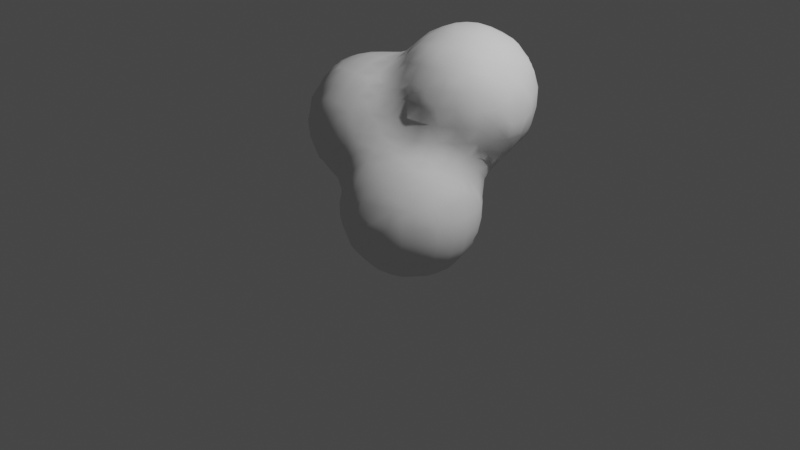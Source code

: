 # Source: Smoke1.blend  (saved by Blender 3.3.6; exported with 4.5.12 LTS)
import bpy
from mathutils import Matrix  # noqa: F401  (used for matrix-valued properties, if any)

bpy.ops.wm.read_factory_settings(use_empty=True)
scene = bpy.context.scene
scene.name = 'Scene'

# ---- collections
col_collection = bpy.data.collections.new('Collection'); scene.collection.children.link(col_collection)

# ---- world
world_world = bpy.data.worlds.new('World'); scene.world = world_world
world_world.use_nodes = True; world_world.node_tree.nodes.clear()
_N = world_world.node_tree.nodes; _L = world_world.node_tree.links
n0 = _N.new('ShaderNodeOutputWorld'); n0.name = 'World Output'; n0.location = (300, 300)
n1 = _N.new('ShaderNodeBackground'); n1.name = 'Background'; n1.location = (10, 300)
n1.inputs[0].default_value = (0.05088, 0.05088, 0.05088, 1.0)
_L.new(n1.outputs[0], n0.inputs[0])
n0.is_active_output = True
world_world.color = (0.05088, 0.05088, 0.05088)
world_world.use_sun_shadow = False
world_world.sun_shadow_jitter_overblur = 0.0

# ---- cameras
cam_camera = bpy.data.cameras.new('Camera')
cam_camera.clip_end = 100.0
cam_camera.ortho_scale = 7.314

# ---- lights
light_light = bpy.data.lights.new('Light', 'POINT')
light_light.transmission_factor = 0.0
light_light.energy = 1000.0
light_light.shadow_soft_size = 0.1
light_light.shadow_maximum_resolution = 0.006
light_light.use_absolute_resolution = True

# ---- meshes
me_icosphere_001 = bpy.data.meshes.new('Icosphere.001')
me_icosphere_001.from_pydata([(-1.534, -0.53, -0.5271), (-1.543, -0.5548, -0.425), (-1.543, -0.5498, -0.3), (-1.537, -0.425, -0.5428), (-1.557, -0.425, -0.425), (-1.55, -0.425, -0.2703), (-1.535, -0.3064, -0.5367), (-1.542, -0.2519, -0.4141), (-1.541, -0.255, -0.2985), (-1.531, -0.1686, -0.3502), (-1.531, -0.1686, -0.3377), (-1.38, -0.8693, -0.5529), (-1.382, -0.8744, -0.425), (-1.37, -0.8632, -0.2881), (-1.387, -0.727, -0.727), (-1.417, -0.7762, -0.6037), (-1.456, -0.765, -0.425), (-1.415, -0.7811, -0.2409), (-1.385, -0.7225, -0.085), (-1.369, -0.5423, -0.8598), (-1.409, -0.5974, -0.7762), (-1.5, -0.59, -0.5882), (-1.518, -0.6398, -0.425), (-1.507, -0.6019, -0.248), (-1.439, -0.595, -0.085), (-1.376, -0.425, -0.8675), (-1.448, -0.425, -0.765), (-1.517, -0.425, -0.6278), (-1.525, -0.425, -0.1853), (-1.477, -0.425, -0.085), (-1.372, -0.2916, -0.8635), (-1.417, -0.243, -0.7803), (-1.51, -0.2519, -0.594), (-1.526, -0.1931, -0.4635), (-1.515, -0.255, -0.2135), (-1.456, -0.255, -0.085), (-1.391, -0.085, -0.733), (-1.455, -0.085, -0.595), (-1.493, -0.1011, -0.4141), (-1.471, -0.1011, -0.2706), (-1.393, -0.09294, -0.08862), (-0.1909, -1.366, -1.057), (-0.1909, -1.366, -0.9885), (-0.085, -1.37, -1.079), (-0.085, -1.37, -0.9741), (-0.6963, -0.7341, -1.382), (-0.6952, -0.595, -1.381), (-0.6839, -0.4985, -1.366), (-0.5435, -1.054, -1.403), (-0.5233, -0.8807, -1.545), (-0.5716, -0.9364, -1.454), (-0.5391, -0.765, -1.563), (-0.6348, -0.7804, -1.441), (-0.5416, -0.595, -1.565), (-0.6266, -0.595, -1.466), (-0.523, -0.425, -1.545), (-0.6131, -0.4351, -1.432), (-0.5108, -0.3391, -1.531), (-0.5415, -0.3033, -1.445), (-0.3662, -1.209, -1.383), (-0.3762, -1.043, -1.552), (-0.4279, -1.105, -1.449), (-0.4297, -0.9364, -1.581), (-0.4896, -0.9941, -1.516), (-0.425, -0.765, -1.64), (-0.425, -0.595, -1.644), (-0.425, -0.425, -1.606), (-0.425, -0.3118, -1.555), (-0.4347, -0.2206, -1.45), (-0.3844, -0.1374, -1.397), (-0.255, -1.229, -1.41), (-0.255, -1.071, -1.579), (-0.255, -1.156, -1.495), (-0.1863, -0.8652, -1.704), (-0.2478, -0.9271, -1.666), (-0.2233, -0.765, -1.714), (-0.3083, -0.765, -1.692), (-0.2315, -0.595, -1.717), (-0.3165, -0.595, -1.694), (-0.1972, -0.4805, -1.707), (-0.2543, -0.4243, -1.677), (-0.2421, -0.2499, -1.581), (-0.2902, -0.1899, -1.51), (-0.1768, -0.1676, -1.533), (-0.2421, -0.1211, -1.45), (-0.085, -1.239, -1.429), (-0.085, -1.091, -1.594), (-0.085, -1.176, -1.514), (-0.085, -0.8686, -1.705), (-0.085, -0.9536, -1.679), (-0.085, -0.765, -1.729), (-0.085, -0.595, -1.734), (-0.085, -0.4705, -1.71), (-0.085, -0.3855, -1.687), (-0.085, -0.255, -1.611), (-0.085, -0.1628, -1.539), (-0.085, -0.09316, -1.445), (-1.202, -1.028, -0.3963), (-1.202, -1.028, -0.3187), (-1.238, -0.8854, -0.7297), (-1.287, -0.9168, -0.6037), (-1.265, -0.9715, -0.4418), (-1.28, -0.9341, -0.2467), (-1.238, -0.886, -0.085), (-1.239, -0.7309, -0.9), (-1.295, -0.7856, -0.785), (-1.351, -0.8404, -0.6662), (-1.359, -0.8486, -0.1748), (-1.323, -0.8075, -0.085), (-1.198, -0.5393, -1.025), (-1.275, -0.5975, -0.9365), (-1.353, -0.6557, -0.8403), (-1.204, -0.425, -1.029), (-1.289, -0.425, -0.9525), (-1.201, -0.2927, -1.028), (-1.28, -0.2355, -0.9408), (-1.358, -0.1783, -0.8471), (-1.243, -0.085, -0.8991), (-1.328, -0.085, -0.818), (-1.332, -0.04157, -0.03437), (-1.041, -1.03, -0.6978), (-1.078, -1.042, -0.595), (-1.122, -1.053, -0.4418), (-1.107, -1.051, -0.2592), (-1.051, -1.035, -0.1332), (-1.067, -0.8765, -0.878), (-1.111, -0.9376, -0.7704), (-1.163, -1.004, -0.595), (-1.19, -1.02, -0.5097), (-1.165, -1.005, -0.2054), (-1.107, -0.9743, -0.07995), (-1.057, -0.6974, -1.029), (-1.119, -0.7708, -0.9457), (-1.18, -0.8442, -0.843), (-1.11, -0.5956, -1.041), (-1.17, -0.6526, -1.013), (-1.105, -0.425, -1.062), (-1.118, -0.2436, -1.046), (-1.184, -0.1793, -1.018), (-1.071, -0.1369, -1.032), (-1.118, -0.08212, -0.9837), (-0.935, -1.035, -0.7096), (-0.935, -1.073, -0.595), (-0.935, -1.104, -0.425), (-0.935, -1.09, -0.255), (-0.935, -1.043, -0.1169), (-0.8521, -0.851, -1.022), (-0.9193, -0.8875, -0.9348), (-0.935, -0.9812, -0.7946), (-0.935, -1.002, -0.0319), (-0.9193, -0.7585, -1.055), (-0.9655, -0.8108, -0.9914), (-0.935, -0.595, -1.116), (-0.935, -0.425, -1.12), (-0.935, -0.255, -1.09), (-0.9196, -0.08212, -1.039), (-0.966, -0.02353, -1.007), (-0.6834, -1.026, -1.198), (-0.6855, -1.028, -1.105), (-0.7003, -1.034, -0.935), (-0.7618, -1.041, -0.761), (-0.765, -1.082, -0.595), (-0.765, -1.108, -0.425), (-0.765, -1.084, -0.255), (-0.765, -1.041, -0.1234), (-0.7006, -0.935, -1.237), (-0.7669, -0.9186, -1.089), (-0.7853, -0.962, -0.935), (-0.8164, -0.9984, -0.8151), (-0.765, -0.9976, -0.03835), (-0.7341, -0.7804, -1.291), (-0.8204, -0.765, -1.142), (-0.7699, -0.595, -1.275), (-0.8398, -0.595, -1.179), (-0.7309, -0.4351, -1.278), (-0.8257, -0.425, -1.172), (-0.7111, -0.3069, -1.223), (-0.7666, -0.2521, -1.146), (-0.7786, -0.07165, -1.055), (-0.7309, -0.006084, -1.015), (-0.5152, -1.194, -1.198), (-0.5283, -1.207, -1.105), (-0.5292, -1.209, -0.9641), (-0.586, -1.097, -1.255), (-0.6133, -1.113, -1.105), (-0.5895, -1.133, -0.9185), (-0.595, -1.107, -0.765), (-0.595, -1.085, -0.595), (-0.5781, -1.058, -0.4083), (-0.6152, -1.046, -0.255), (-0.6501, -1.033, -0.1418), (-0.662, -0.935, -1.322), (-0.5102, -1.02, -0.3405), (-0.5302, -1.009, -0.255), (-0.594, -0.9719, -0.08511), (-0.6791, -0.8474, -1.358), (-0.6645, -0.3852, -1.337), (-0.6045, -0.2428, -1.285), (-0.6578, -0.1936, -1.172), (-0.5445, -0.1468, -1.233), (-0.5987, -0.1014, -1.111), (-0.595, -0.0166, -1.001), (-0.4237, -1.225, -1.263), (-0.425, -1.268, -1.105), (-0.4418, -1.254, -0.9185), (-0.3979, -1.232, -0.765), (-0.3609, -1.204, -0.6616), (-0.4796, -1.167, -1.312), (-0.5096, -1.19, -0.8508), (-0.4829, -1.173, -0.765), (-0.4206, -1.132, -0.601), (-0.425, -1.049, -0.4434), (-0.425, -1.003, -0.3584), (-0.425, -0.9507, -0.255), (-0.4349, -0.8811, -0.1003), (-0.3848, -0.8231, -0.05388), (-0.4978, -0.1787, -1.347), (-0.4347, -0.1067, -1.284), (-0.4125, -0.03389, -1.096), (-0.4608, -0.01605, -0.9995), (-0.255, -1.296, -1.275), (-0.2505, -1.339, -1.11), (-0.2505, -1.341, -0.9331), (-0.255, -1.292, -0.765), (-0.255, -1.222, -0.6359), (-0.255, -1.158, -0.5509), (-0.255, -1.073, -0.4603), (-0.255, -0.974, -0.3753), (-0.271, -0.882, -0.264), (-0.3383, -0.8514, -0.1672), (-0.225, -0.8112, -0.2133), (-0.271, -0.779, -0.1003), (-0.259, -0.02474, -1.276), (-0.3183, -0.006939, -1.147), (-0.085, -1.32, -1.275), (-0.085, -1.356, -1.164), (-0.085, -1.352, -0.8891), (-0.085, -1.309, -0.765), (-0.085, -1.232, -0.6229), (-0.085, -1.166, -0.5379), (-0.085, -1.081, -0.4591), (-0.06869, -0.9289, -0.3674), (-0.1145, -0.8682, -0.3266), (-0.001156, -0.8498, -0.3402), (-0.06869, -0.795, -0.264), (-0.085, -0.7151, -0.085), (-0.085, -0.0154, -1.321), (-1.361, -0.6814, 0.0009235), (-1.377, -0.595, 0.02004), (-1.397, -0.425, 0.04412), (-1.386, -0.255, 0.03066), (-1.367, -0.1549, 0.007846), (-1.198, -0.8564, 0.006437), (-1.263, -0.7489, 0.0378), (-1.274, -0.6107, 0.1174), (-1.216, -0.5645, 0.1879), (-1.318, -0.425, 0.1291), (-1.233, -0.425, 0.1973), (-1.306, -0.255, 0.1157), (-1.221, -0.255, 0.1903), (-1.266, -0.09929, 0.0713), (-1.2, -0.157, 0.1786), (-1.105, -0.8891, 0.04267), (-1.121, -0.7764, 0.1355), (-1.075, -0.7273, 0.1908), (-1.188, -0.6778, 0.169), (-1.121, -0.6107, 0.2148), (-1.105, -0.425, 0.2517), (-1.105, -0.255, 0.2369), (-1.144, -0.04368, 0.1348), (-1.095, -0.09421, 0.1942), (-0.935, -0.9174, 0.07695), (-0.935, -0.8385, 0.162), (-0.935, -0.7535, 0.2053), (-0.935, -0.595, 0.2653), (-0.935, -0.425, 0.2943), (-0.935, -0.255, 0.277), (-0.935, -0.085, 0.2252), (-0.765, -0.9126, 0.07068), (-0.765, -0.8322, 0.1557), (-0.765, -0.7472, 0.2065), (-0.765, -0.595, 0.2654), (-0.765, -0.425, 0.2947), (-0.765, -0.255, 0.2947), (-0.765, -0.085, 0.2778), (-0.595, -0.8855, 0.03777), (-0.5792, -0.7714, 0.1315), (-0.6253, -0.719, 0.1923), (-0.512, -0.6782, 0.1688), (-0.5792, -0.6109, 0.2239), (-0.5946, -0.4235, 0.3016), (-0.5376, -0.3659, 0.3592), (-0.6501, -0.255, 0.3193), (-0.5651, -0.255, 0.3843), (-0.6701, -0.085, 0.3314), (-0.5741, -0.07905, 0.4319), (-0.5168, -0.01841, 0.5176), (-0.4982, -0.858, 0.008254), (-0.4349, -0.7659, 0.06135), (-0.425, -0.6679, 0.1555), (-0.4144, -0.5715, 0.2578), (-0.3506, -0.5153, 0.3466), (-0.464, -0.4792, 0.3164), (-0.4047, -0.4123, 0.4096), (-0.3455, -0.3453, 0.5146), (-0.46, -0.255, 0.4693), (-0.375, -0.255, 0.5402), (-0.4945, -0.1317, 0.4932), (-0.4327, -0.07905, 0.5607), (-0.255, -0.7053, 0.07087), (-0.255, -0.6692, 0.1559), (-0.255, -0.6161, 0.255), (-0.255, -0.5419, 0.3851), (-0.255, -0.469, 0.4701), (-0.255, -0.384, 0.54), (-0.255, -0.255, 0.6069), (-0.243, -0.08317, 0.6562), (-0.1783, -0.02528, 0.6826), (-0.1014, -0.6966, 0.1016), (-0.05563, -0.6828, 0.1776), (-0.169, -0.68, 0.1693), (-0.1014, -0.6566, 0.2426), (-0.085, -0.5658, 0.4184), (-0.085, -0.5039, 0.5034), (-0.085, -0.4189, 0.5677), (-0.08409, -0.2436, 0.6562), (-0.02682, -0.1794, 0.6829), (-0.1401, -0.1386, 0.6767), (-0.08409, -0.08317, 0.6954), (-1.369, 0.009869, -0.6969), (-1.391, 0.03376, -0.595), (-1.401, 0.04853, -0.425), (-1.385, 0.03188, -0.255), (-1.371, 0.01295, -0.1477), (-1.206, 0.01056, -0.8607), (-1.268, 0.04354, -0.7582), (-1.274, 0.1263, -0.6056), (-1.318, 0.1335, -0.425), (-1.299, 0.1169, -0.255), (-1.262, 0.07468, -0.1009), (-1.217, 0.1858, -0.556), (-1.233, 0.1989, -0.425), (-1.214, 0.188, -0.255), (-1.192, 0.1713, -0.1674), (-1.105, 0.04047, -0.8911), (-1.118, 0.1317, -0.7731), (-1.183, 0.1655, -0.6693), (-1.105, 0.1443, -0.04129), (-1.07, 0.1964, -0.7218), (-1.118, 0.2167, -0.6056), (-1.105, 0.2594, -0.425), (-1.105, 0.2453, -0.255), (-1.105, 0.1945, -0.1263), (-0.8527, 0.0005505, -1.02), (-0.9196, 0.05617, -0.9444), (-0.935, 0.1548, -0.8314), (-0.9989, 0.1693, -0.0009919), (-0.935, 0.21, -0.7464), (-0.935, 0.2716, -0.595), (-0.935, 0.3035, -0.425), (-0.935, 0.2892, -0.255), (-0.9393, 0.2086, -0.0686), (-0.8443, 0.0005505, -1.02), (-0.7786, 0.06124, -0.9487), (-0.765, 0.1611, -0.8376), (-0.765, 0.2099, -0.7526), (-0.765, 0.2802, -0.595), (-0.765, 0.3111, -0.425), (-0.7581, 0.3137, -0.255), (-0.7581, 0.2875, -0.08082), (-0.6968, 0.3514, -0.1983), (-0.6968, 0.3514, -0.1347), (-0.595, 0.05784, -0.9156), (-0.595, 0.1428, -0.8026), (-0.595, 0.1897, -0.7176), (-0.595, 0.2539, -0.595), (-0.6005, 0.3155, -0.4279), (-0.6608, 0.3269, -0.3117), (-0.6715, 0.3329, -0.02136), (-0.5475, 0.3634, -0.3731), (-0.6005, 0.3886, -0.255), (-0.6069, 0.4085, -0.08082), (-0.3475, 0.002073, -1.033), (-0.4125, 0.0207, -0.9397), (-0.4416, 0.1202, -0.748), (-0.3959, 0.1679, -0.6776), (-0.5093, 0.17, -0.68), (-0.4346, 0.2459, -0.5992), (-0.4732, 0.3217, -0.4864), (-0.3598, 0.3511, -0.5209), (-0.4103, 0.4139, -0.4166), (-0.4634, 0.4772, -0.255), (-0.5002, 0.502, -0.085), (-0.3474, 0.5155, -0.3468), (-0.3784, 0.5363, -0.255), (-0.4152, 0.5641, -0.085), (-0.205, 0.0105, -1.221), (-0.259, 0.01964, -1.096), (-0.255, 0.02885, -0.935), (-0.2628, 0.1105, -0.7504), (-0.3247, 0.1679, -0.6776), (-0.2114, 0.1797, -0.6839), (-0.2628, 0.2438, -0.6386), (-0.255, 0.3809, -0.5451), (-0.255, 0.4659, -0.4628), (-0.255, 0.5413, -0.3778), (-0.255, 0.6029, -0.255), (-0.2472, 0.6528, -0.08697), (-0.1854, 0.6852, -0.03161), (-0.085, 0.01649, -1.236), (-0.085, 0.04547, -1.105), (-0.085, 0.03876, -0.935), (-0.085, 0.09478, -0.7725), (-0.085, 0.1894, -0.6875), (-0.085, 0.2744, -0.6531), (-0.085, 0.4113, -0.5681), (-0.085, 0.4963, -0.4959), (-0.085, 0.5651, -0.4109), (-0.08171, 0.6536, -0.2426), (-0.1362, 0.6759, -0.1449), (-0.02284, 0.6828, -0.1776), (-0.08171, 0.6973, -0.08697), (-1.218, 0.02307, 0.02142), (-1.095, 0.05255, 0.08085), (-1.031, 0.00855, 0.1761), (-0.9393, 0.1142, 0.0689), (-0.935, 0.01581, 0.1825), (-0.8856, 0.1711, 0.001494), (-0.8054, 0.1259, 0.1148), (-0.7552, 0.07552, 0.2184), (-0.7552, 0.2103, 0.0689), (-0.692, 0.1864, 0.1856), (-0.6578, 0.085, 0.3076), (-0.5643, 0.07905, 0.4319), (-0.5168, 0.01841, 0.5176), (-0.654, 0.3045, 0.085), (-0.6207, 0.2479, 0.2473), (-0.5405, 0.255, 0.3806), (-0.569, 0.4137, 0.085), (-0.5412, 0.3825, 0.255), (-0.5211, 0.3549, 0.3543), (-0.4945, 0.1317, 0.4932), (-0.4327, 0.07905, 0.5607), (-0.46, 0.255, 0.4656), (-0.375, 0.255, 0.5402), (-0.4985, 0.4987, 0.085), (-0.4616, 0.4675, 0.255), (-0.4031, 0.4067, 0.4071), (-0.3455, 0.3453, 0.5146), (-0.4135, 0.5658, 0.085), (-0.3766, 0.5377, 0.255), (-0.3473, 0.5152, 0.3466), (-0.243, 0.08317, 0.6562), (-0.1783, 0.02528, 0.6826), (-0.255, 0.255, 0.6069), (-0.255, 0.469, 0.4701), (-0.255, 0.384, 0.54), (-0.2729, 0.6508, 0.085), (-0.2431, 0.6225, 0.2434), (-0.255, 0.5418, 0.3851), (-0.1879, 0.6865, 0.085), (-0.1785, 0.6835, 0.179), (-0.1401, 0.1386, 0.6767), (-0.08409, 0.08317, 0.6954), (-0.08409, 0.2436, 0.6562), (-0.02682, 0.1794, 0.6829), (-0.085, 0.5039, 0.5034), (-0.085, 0.4189, 0.5677), (-0.085, 0.6508, 0.2675), (-0.085, 0.5658, 0.4184), (-0.085, 0.7042, 0.085), (-0.085, 0.6847, 0.1825), (0.02214, -1.367, -1.062), (0.02214, -1.367, -0.9903), (0.085, -1.231, -1.418), (0.085, -1.08, -1.581), (0.085, -1.165, -1.503), (0.02298, -0.8597, -1.703), (0.08179, -0.9238, -1.67), (0.0562, -0.765, -1.715), (0.1412, -0.765, -1.696), (0.069, -0.595, -1.718), (0.154, -0.595, -1.697), (0.04005, -0.4868, -1.707), (0.09203, -0.4281, -1.679), (0.08254, -0.2458, -1.584), (0.1376, -0.183, -1.518), (0.02423, -0.1627, -1.539), (0.08254, -0.1162, -1.455), (0.2016, -1.212, -1.389), (0.2051, -1.05, -1.556), (0.26, -1.11, -1.451), (0.2591, -0.9354, -1.587), (0.3184, -0.9923, -1.513), (0.255, -0.765, -1.649), (0.255, -0.595, -1.655), (0.2682, -0.4138, -1.597), (0.3337, -0.3496, -1.525), (0.2203, -0.2963, -1.565), (0.2774, -0.2354, -1.465), (0.2211, -0.1338, -1.404), (0.3796, -1.058, -1.4), (0.3562, -0.879, -1.547), (0.4245, -0.9288, -1.44), (0.3815, -0.765, -1.569), (0.4665, -0.765, -1.476), (0.3859, -0.595, -1.573), (0.4709, -0.595, -1.481), (0.362, -0.463, -1.553), (0.4309, -0.4153, -1.45), (0.3864, -0.2879, -1.412), (0.5148, -0.8653, -1.367), (0.5303, -0.765, -1.391), (0.5336, -0.595, -1.396), (0.5191, -0.4809, -1.374), (0.085, -1.31, -1.275), (0.08128, -1.348, -1.113), (0.08128, -1.338, -0.9342), (0.085, -1.289, -0.765), (0.085, -1.223, -0.64), (0.085, -1.147, -0.555), (0.085, -1.062, -0.4719), (0.085, -0.935, -0.3926), (0.085, -0.8428, -0.3457), (0.085, -0.7635, -0.255), (0.085, -0.7053, -0.085), (0.085, -0.02313, -1.309), (0.1349, -0.006332, -0.8954), (0.1349, -0.006332, -0.8424), (0.2569, -1.238, -1.268), (0.255, -1.285, -1.105), (0.255, -1.273, -0.935), (0.2518, -1.224, -0.7765), (0.1931, -1.207, -0.6623), (0.3149, -1.171, -1.32), (0.3064, -1.167, -0.7275), (0.2524, -1.102, -0.5952), (0.1984, -1.038, -0.4936), (0.3117, -0.9878, -0.5281), (0.255, -0.9327, -0.463), (0.2606, -0.7764, -0.3863), (0.205, -0.7181, -0.255), (0.1882, -0.6865, -0.085), (0.321, -0.6495, -0.3657), (0.29, -0.642, -0.255), (0.2732, -0.6544, -0.085), (0.3344, -0.1745, -1.351), (0.2569, -0.08462, -1.278), (0.2655, -0.04158, -1.105), (0.2408, -0.0386, -0.9452), (0.255, -0.03323, -0.8137), (0.3484, -1.197, -1.207), (0.3662, -1.213, -1.105), (0.3643, -1.211, -0.935), (0.3459, -1.194, -0.8409), (0.4207, -1.096, -1.257), (0.4512, -1.118, -1.105), (0.4493, -1.124, -0.935), (0.4168, -1.098, -0.7819), (0.3743, -1.054, -0.6414), (0.4929, -0.9786, -1.307), (0.4877, -0.967, -0.7228), (0.4196, -0.9207, -0.6031), (0.3515, -0.8744, -0.4974), (0.4513, -0.765, -0.5787), (0.3663, -0.765, -0.4773), (0.461, -0.595, -0.579), (0.3802, -0.5937, -0.4234), (0.3877, -0.557, -0.255), (0.4158, -0.5694, -0.085), (0.4997, -0.3676, -1.333), (0.4953, -0.3935, -0.7117), (0.4661, -0.4401, -0.6111), (0.4523, -0.4115, -0.412), (0.4727, -0.4608, -0.255), (0.5008, -0.4987, -0.085), (0.4313, -0.2498, -1.286), (0.47, -0.2212, -1.105), (0.472, -0.2174, -0.935), (0.4571, -0.2601, -0.767), (0.438, -0.255, -0.595), (0.4807, -0.255, -0.462), (0.3628, -0.1487, -1.238), (0.385, -0.1266, -1.105), (0.387, -0.1285, -0.935), (0.3727, -0.09079, -0.7575), (0.4517, -0.07927, -0.5818), (0.4972, -0.1321, -0.496), (0.5111, -1.022, -1.194), (0.5197, -1.033, -1.105), (0.5231, -1.039, -0.935), (0.5157, -1.029, -0.8362), (0.5295, -0.9272, -1.26), (0.5697, -0.935, -1.105), (0.5708, -0.935, -0.935), (0.5282, -0.9202, -0.7737), (0.5112, -0.8537, -0.6782), (0.5848, -0.765, -1.275), (0.6261, -0.765, -1.105), (0.6142, -0.765, -0.935), (0.5657, -0.765, -0.765), (0.5232, -0.765, -0.6637), (0.5916, -0.595, -1.275), (0.6302, -0.595, -1.105), (0.6179, -0.595, -0.935), (0.5686, -0.595, -0.765), (0.5229, -0.595, -0.664), (0.5402, -0.4245, -1.276), (0.5875, -0.425, -1.105), (0.5849, -0.425, -0.935), (0.5332, -0.4401, -0.767), (0.5109, -0.5068, -0.6785), (0.5138, -0.3459, -0.3467), (0.5358, -0.3758, -0.255), (0.5638, -0.4137, -0.085), (0.52, -0.3251, -1.22), (0.5334, -0.3062, -1.105), (0.5335, -0.3024, -0.935), (0.5202, -0.3201, -0.825), (0.535, -0.255, -0.377), (0.5977, -0.255, -0.255), (0.6529, -0.253, -0.09368), (0.5156, -0.01879, -0.5164), (0.5596, -0.07927, -0.4336), (0.6561, -0.09544, -0.2596), (0.6764, -0.1591, -0.1561), (0.6901, -0.195, -0.0428), (0.6947, -0.04574, -0.2061), (0.702, -0.09544, -0.09368), (0.08171, -0.6973, 0.08697), (0.02284, -0.6828, 0.1776), (0.1362, -0.6759, 0.1449), (0.08171, -0.6536, 0.2426), (0.085, -0.5651, 0.4109), (0.085, -0.4963, 0.4959), (0.085, -0.4113, 0.5681), (0.08066, -0.2436, 0.6555), (0.02111, -0.1794, 0.6829), (0.1344, -0.1418, 0.6751), (0.08066, -0.08505, 0.6967), (0.1854, -0.6852, 0.03161), (0.2472, -0.6528, 0.08697), (0.255, -0.6029, 0.255), (0.255, -0.5413, 0.3778), (0.255, -0.4652, 0.4628), (0.255, -0.3802, 0.5445), (0.255, -0.255, 0.6098), (0.2487, -0.08505, 0.6572), (0.1878, -0.02842, 0.6849), (0.4152, -0.5641, 0.085), (0.3784, -0.5363, 0.255), (0.3474, -0.5155, 0.3468), (0.5002, -0.502, 0.085), (0.4634, -0.4713, 0.255), (0.407, -0.4095, 0.4091), (0.3532, -0.3503, 0.52), (0.4667, -0.255, 0.4686), (0.3817, -0.255, 0.544), (0.4976, -0.085, 0.4956), (0.4126, -0.085, 0.5702), (0.5671, -0.417, 0.085), (0.5449, -0.3863, 0.255), (0.5217, -0.3555, 0.3581), (0.6552, -0.253, 0.09275), (0.6067, -0.255, 0.255), (0.5411, -0.255, 0.3836), (0.6759, -0.1385, 0.1546), (0.6565, -0.08311, 0.2492), (0.5687, -0.085, 0.4106), (0.6901, -0.195, 0.04125), (0.695, -0.08311, 0.09275), (0.683, -0.02518, 0.1886), (0.085, 0.01329, -1.224), (0.085, 0.0283, -1.105), (0.08094, 0.01439, -0.9452), (0.08569, 0.08475, -0.7643), (0.1498, 0.1656, -0.6767), (0.03649, 0.1862, -0.6861), (0.08989, 0.2477, -0.6562), (0.085, 0.4189, -0.5677), (0.085, 0.5039, -0.5034), (0.085, 0.5658, -0.4184), (0.085, 0.6508, -0.2675), (0.085, 0.6847, -0.1825), (0.085, 0.7042, -0.085), (0.1794, 0.006228, -1.205), (0.1805, 0.005832, -1.105), (0.1746, 0.001547, -1.009), (0.255, 0.05619, -0.7287), (0.255, 0.1412, -0.6619), (0.255, 0.255, -0.6069), (0.255, 0.384, -0.54), (0.255, 0.469, -0.4701), (0.255, 0.5418, -0.3851), (0.2431, 0.6225, -0.2434), (0.2729, 0.6508, -0.085), (0.1785, 0.6835, -0.179), (0.1879, 0.6865, -0.085), (0.3545, 0.02271, -0.6958), (0.4245, 0.07591, -0.5877), (0.4945, 0.1291, -0.4932), (0.375, 0.255, -0.5402), (0.46, 0.255, -0.4656), (0.3455, 0.3453, -0.5146), (0.4031, 0.4067, -0.4071), (0.4616, 0.4675, -0.255), (0.4985, 0.4987, -0.085), (0.3473, 0.5152, -0.3466), (0.3766, 0.5377, -0.255), (0.4135, 0.5658, -0.085), (0.5156, 0.01578, -0.5164), (0.5596, 0.07747, -0.4319), (0.6561, 0.09544, -0.2596), (0.6764, 0.1591, -0.1561), (0.5405, 0.255, -0.3806), (0.6032, 0.255, -0.255), (0.6529, 0.253, -0.09368), (0.5211, 0.3549, -0.3543), (0.5412, 0.3825, -0.255), (0.5638, 0.4137, -0.085), (0.6947, 0.04574, -0.2061), (0.702, 0.09544, -0.09368), (0.6901, 0.195, -0.0428), (0.1344, 0.1418, 0.6751), (0.08066, 0.08505, 0.6967), (0.08066, 0.2436, 0.6555), (0.02111, 0.1794, 0.6829), (0.085, 0.4963, 0.4959), (0.085, 0.4113, 0.5681), (0.1362, 0.6759, 0.1449), (0.08171, 0.6536, 0.2426), (0.085, 0.5651, 0.4109), (0.08171, 0.6973, 0.08697), (0.02284, 0.6828, 0.1776), (0.2487, 0.08505, 0.6572), (0.1878, 0.02842, 0.6849), (0.255, 0.255, 0.6098), (0.255, 0.4652, 0.4628), (0.255, 0.3802, 0.5445), (0.2472, 0.6528, 0.08697), (0.255, 0.6029, 0.255), (0.255, 0.5413, 0.3778), (0.1854, 0.6852, 0.03161), (0.4976, 0.085, 0.4956), (0.4126, 0.085, 0.5702), (0.4667, 0.255, 0.4686), (0.3817, 0.255, 0.544), (0.5002, 0.502, 0.085), (0.4634, 0.4713, 0.255), (0.407, 0.4095, 0.4091), (0.3532, 0.3503, 0.52), (0.4152, 0.5641, 0.085), (0.3784, 0.5363, 0.255), (0.3474, 0.5155, 0.3468), (0.6759, 0.1385, 0.1546), (0.6565, 0.08311, 0.2492), (0.5687, 0.085, 0.4106), (0.6552, 0.253, 0.09275), (0.6067, 0.255, 0.255), (0.5411, 0.255, 0.3836), (0.5671, 0.417, 0.085), (0.5449, 0.3863, 0.255), (0.5217, 0.3555, 0.3581), (0.695, 0.08311, 0.09275), (0.683, 0.02518, 0.1886), (0.6901, 0.195, 0.04125)], [], [(4, 3, 0, 1), (5, 4, 1, 2), (7, 6, 3, 4), (8, 7, 4, 5), (10, 9, 7, 8), (16, 15, 11, 12), (17, 16, 12, 13), (21, 20, 14, 15), (22, 21, 15, 16), (22, 1, 0, 21), (23, 22, 16, 17), (23, 2, 1, 22), (24, 23, 17, 18), (26, 25, 19, 20), (27, 26, 20, 21), (3, 27, 21, 0), (28, 5, 2, 23), (29, 28, 23, 24), (31, 30, 25, 26), (32, 31, 26, 27), (6, 32, 27, 3), (7, 33, 32, 6), (34, 8, 5, 28), (35, 34, 28, 29), (37, 36, 31, 32), (38, 37, 32, 33), (9, 38, 33, 7), (10, 39, 38, 9), (39, 10, 8, 34), (40, 39, 34, 35), (44, 42, 41, 43), (52, 51, 49, 50), (54, 53, 51, 52), (46, 54, 52, 45), (56, 55, 53, 54), (47, 56, 54, 46), (58, 57, 55, 56), (63, 62, 60, 61), (63, 50, 49, 62), (50, 63, 61, 48), (51, 64, 62, 49), (53, 65, 64, 51), (55, 66, 65, 53), (57, 67, 66, 55), (58, 68, 67, 57), (72, 61, 60, 71), (61, 72, 70, 59), (62, 74, 71, 60), (76, 75, 73, 74), (64, 76, 74, 62), (78, 77, 75, 76), (65, 78, 76, 64), (80, 79, 77, 78), (66, 80, 78, 65), (67, 81, 80, 66), (68, 82, 81, 67), (84, 83, 81, 82), (69, 84, 82, 68), (87, 72, 71, 86), (72, 87, 85, 70), (89, 74, 73, 88), (74, 89, 86, 71), (75, 90, 88, 73), (77, 91, 90, 75), (79, 92, 91, 77), (80, 93, 92, 79), (81, 94, 93, 80), (83, 95, 94, 81), (84, 96, 95, 83), (101, 12, 11, 100), (102, 101, 97, 98), (102, 13, 12, 101), (106, 105, 99, 100), (106, 15, 14, 105), (15, 106, 100, 11), (107, 17, 13, 102), (108, 107, 102, 103), (108, 18, 17, 107), (111, 110, 104, 105), (111, 20, 19, 110), (20, 111, 105, 14), (113, 112, 109, 110), (25, 113, 110, 19), (115, 114, 112, 113), (30, 115, 113, 25), (31, 116, 115, 30), (118, 117, 115, 116), (36, 118, 116, 31), (123, 98, 97, 122), (127, 126, 120, 121), (127, 100, 99, 126), (128, 127, 121, 122), (128, 101, 100, 127), (101, 128, 122, 97), (129, 102, 98, 123), (130, 129, 123, 124), (130, 103, 102, 129), (133, 132, 125, 126), (133, 105, 104, 132), (105, 133, 126, 99), (135, 134, 131, 132), (135, 110, 109, 134), (110, 135, 132, 104), (112, 136, 134, 109), (114, 137, 136, 112), (115, 138, 137, 114), (140, 139, 137, 138), (117, 140, 138, 115), (142, 121, 120, 141), (143, 122, 121, 142), (144, 123, 122, 143), (145, 124, 123, 144), (148, 126, 125, 147), (126, 148, 141, 120), (149, 130, 124, 145), (151, 150, 146, 147), (151, 132, 131, 150), (132, 151, 147, 125), (134, 152, 150, 131), (136, 153, 152, 134), (137, 154, 153, 136), (139, 155, 154, 137), (140, 156, 155, 139), (161, 142, 141, 160), (162, 143, 142, 161), (163, 144, 143, 162), (164, 145, 144, 163), (166, 165, 157, 158), (167, 166, 158, 159), (167, 147, 146, 166), (168, 167, 159, 160), (168, 148, 147, 167), (148, 168, 160, 141), (169, 149, 145, 164), (171, 170, 165, 166), (150, 171, 166, 146), (172, 46, 45, 170), (173, 172, 170, 171), (152, 173, 171, 150), (174, 47, 46, 172), (175, 174, 172, 173), (153, 175, 173, 152), (177, 176, 174, 175), (154, 177, 175, 153), (155, 178, 177, 154), (184, 183, 180, 181), (184, 158, 157, 183), (185, 184, 181, 182), (185, 159, 158, 184), (186, 160, 159, 185), (187, 161, 160, 186), (188, 162, 161, 187), (189, 163, 162, 188), (190, 164, 163, 189), (191, 50, 48, 183), (165, 191, 183, 157), (192, 193, 189, 188), (193, 194, 190, 189), (194, 169, 164, 190), (195, 52, 50, 191), (195, 170, 45, 52), (170, 195, 191, 165), (174, 196, 56, 47), (197, 58, 56, 196), (176, 197, 196, 174), (177, 198, 197, 176), (200, 199, 197, 198), (178, 200, 198, 177), (179, 201, 200, 178), (203, 181, 180, 202), (204, 182, 181, 203), (207, 61, 59, 202), (207, 183, 48, 61), (183, 207, 202, 180), (208, 185, 182, 204), (209, 208, 204, 205), (209, 186, 185, 208), (210, 209, 205, 206), (210, 187, 186, 209), (211, 188, 187, 210), (212, 192, 188, 211), (213, 193, 192, 212), (214, 194, 193, 213), (197, 216, 68, 58), (217, 69, 68, 216), (199, 217, 216, 197), (200, 218, 217, 199), (201, 219, 218, 200), (220, 202, 59, 70), (221, 203, 202, 220), (222, 221, 41, 42), (222, 204, 203, 221), (223, 205, 204, 222), (224, 206, 205, 223), (225, 210, 206, 224), (226, 211, 210, 225), (227, 212, 211, 226), (228, 213, 212, 227), (229, 214, 213, 228), (230, 231, 229, 228), (231, 215, 214, 229), (217, 232, 84, 69), (218, 233, 232, 217), (234, 220, 70, 85), (235, 221, 220, 234), (221, 235, 43, 41), (236, 222, 42, 44), (237, 223, 222, 236), (238, 224, 223, 237), (239, 225, 224, 238), (240, 226, 225, 239), (241, 227, 226, 240), (242, 228, 227, 241), (243, 244, 242, 241), (244, 230, 228, 242), (245, 231, 230, 244), (232, 246, 96, 84), (248, 24, 18, 247), (249, 29, 24, 248), (250, 35, 29, 249), (251, 40, 35, 250), (253, 108, 103, 252), (253, 247, 18, 108), (254, 248, 247, 253), (256, 249, 248, 254), (257, 256, 254, 255), (258, 250, 249, 256), (259, 258, 256, 257), (251, 260, 119, 40), (260, 251, 250, 258), (261, 260, 258, 259), (262, 252, 103, 130), (263, 253, 252, 262), (265, 254, 253, 263), (266, 265, 263, 264), (266, 255, 254, 265), (267, 257, 255, 266), (268, 259, 257, 267), (261, 270, 269, 260), (270, 261, 259, 268), (271, 262, 130, 149), (272, 263, 262, 271), (273, 264, 263, 272), (274, 266, 264, 273), (275, 267, 266, 274), (276, 268, 267, 275), (277, 270, 268, 276), (278, 271, 149, 169), (279, 272, 271, 278), (280, 273, 272, 279), (281, 274, 273, 280), (282, 275, 274, 281), (283, 276, 275, 282), (284, 277, 276, 283), (285, 278, 169, 194), (286, 279, 278, 285), (287, 280, 279, 286), (288, 289, 287, 286), (289, 281, 280, 287), (290, 282, 281, 289), (292, 283, 282, 290), (293, 292, 290, 291), (294, 284, 283, 292), (295, 294, 292, 293), (297, 285, 194, 214), (215, 298, 297, 214), (298, 286, 285, 297), (299, 288, 286, 298), (300, 289, 288, 299), (302, 290, 289, 300), (303, 302, 300, 301), (303, 291, 290, 302), (305, 293, 291, 303), (306, 305, 303, 304), (307, 295, 293, 305), (308, 307, 305, 306), (308, 296, 295, 307), (309, 298, 215, 231), (310, 299, 298, 309), (311, 300, 299, 310), (312, 301, 300, 311), (313, 303, 301, 312), (314, 304, 303, 313), (315, 306, 304, 314), (316, 308, 306, 315), (318, 309, 231, 245), (320, 310, 309, 318), (321, 320, 318, 319), (321, 311, 310, 320), (322, 312, 311, 321), (323, 313, 312, 322), (324, 314, 313, 323), (325, 315, 314, 324), (327, 316, 315, 325), (328, 327, 325, 326), (328, 317, 316, 327), (330, 329, 36, 37), (331, 330, 37, 38), (332, 331, 38, 39), (333, 332, 39, 40), (335, 334, 117, 118), (329, 335, 118, 36), (330, 336, 335, 329), (331, 337, 336, 330), (332, 338, 337, 331), (333, 339, 338, 332), (339, 333, 40, 119), (341, 340, 336, 337), (342, 341, 337, 338), (343, 342, 338, 339), (334, 344, 140, 117), (335, 345, 344, 334), (336, 346, 345, 335), (349, 348, 345, 346), (340, 349, 346, 336), (341, 350, 349, 340), (342, 351, 350, 341), (343, 352, 351, 342), (352, 343, 339, 347), (354, 353, 155, 156), (344, 354, 156, 140), (345, 355, 354, 344), (348, 357, 355, 345), (349, 358, 357, 348), (350, 359, 358, 349), (351, 360, 359, 350), (352, 361, 360, 351), (361, 352, 347, 356), (353, 362, 178, 155), (362, 363, 179, 178), (354, 363, 362, 353), (355, 364, 363, 354), (357, 365, 364, 355), (358, 366, 365, 357), (359, 367, 366, 358), (360, 368, 367, 359), (361, 369, 368, 360), (371, 370, 368, 369), (363, 372, 201, 179), (364, 373, 372, 363), (365, 374, 373, 364), (366, 375, 374, 365), (367, 376, 375, 366), (368, 377, 376, 367), (380, 379, 376, 377), (370, 380, 377, 368), (371, 381, 380, 370), (381, 371, 369, 378), (383, 382, 218, 219), (372, 383, 219, 201), (373, 384, 383, 372), (374, 386, 384, 373), (386, 387, 385, 384), (375, 387, 386, 374), (376, 388, 387, 375), (390, 389, 387, 388), (379, 390, 388, 376), (380, 391, 390, 379), (381, 392, 391, 380), (394, 393, 390, 391), (395, 394, 391, 392), (397, 396, 232, 233), (382, 397, 233, 218), (383, 398, 397, 382), (384, 399, 398, 383), (385, 400, 399, 384), (402, 401, 399, 400), (387, 402, 400, 385), (389, 403, 402, 387), (390, 404, 403, 389), (393, 405, 404, 390), (394, 406, 405, 393), (395, 407, 406, 394), (396, 409, 246, 232), (397, 410, 409, 396), (398, 411, 410, 397), (399, 412, 411, 398), (401, 413, 412, 399), (402, 414, 413, 401), (403, 415, 414, 402), (404, 416, 415, 403), (405, 417, 416, 404), (406, 418, 417, 405), (407, 419, 418, 406), (421, 420, 418, 419), (408, 421, 419, 407), (422, 339, 119, 260), (422, 423, 347, 339), (423, 422, 260, 269), (424, 423, 269, 270), (423, 425, 356, 347), (424, 426, 425, 423), (426, 424, 270, 277), (427, 361, 356, 425), (426, 429, 428, 425), (429, 426, 277, 284), (427, 430, 369, 361), (430, 427, 425, 428), (431, 430, 428, 429), (432, 429, 284, 294), (433, 432, 294, 295), (434, 433, 295, 296), (430, 435, 378, 369), (431, 436, 435, 430), (436, 431, 429, 432), (437, 436, 432, 433), (438, 381, 378, 435), (439, 438, 435, 436), (440, 439, 436, 437), (434, 442, 441, 433), (442, 434, 296, 308), (443, 437, 433, 441), (444, 443, 441, 442), (438, 445, 392, 381), (439, 446, 445, 438), (440, 447, 446, 439), (447, 440, 437, 443), (448, 447, 443, 444), (449, 395, 392, 445), (450, 449, 445, 446), (451, 450, 446, 447), (452, 442, 308, 316), (453, 452, 316, 317), (454, 444, 442, 452), (448, 456, 455, 447), (456, 448, 444, 454), (449, 457, 407, 395), (450, 458, 457, 449), (451, 459, 458, 450), (459, 451, 447, 455), (460, 408, 407, 457), (461, 460, 457, 458), (453, 463, 462, 452), (463, 453, 317, 328), (464, 454, 452, 462), (465, 464, 462, 463), (456, 467, 466, 455), (467, 456, 454, 464), (459, 469, 468, 458), (469, 459, 455, 466), (460, 470, 421, 408), (461, 471, 470, 460), (471, 461, 458, 468), (473, 44, 43, 472), (476, 87, 86, 475), (87, 476, 474, 85), (478, 89, 88, 477), (89, 478, 475, 86), (90, 479, 477, 88), (479, 480, 478, 477), (91, 481, 479, 90), (481, 482, 480, 479), (92, 483, 481, 91), (483, 484, 482, 481), (93, 484, 483, 92), (94, 485, 484, 93), (95, 487, 485, 94), (487, 488, 486, 485), (96, 488, 487, 95), (491, 476, 475, 490), (476, 491, 489, 474), (478, 492, 490, 475), (492, 493, 491, 490), (480, 494, 492, 478), (482, 495, 494, 480), (484, 496, 495, 482), (485, 498, 496, 484), (498, 499, 497, 496), (486, 499, 498, 485), (488, 500, 499, 486), (503, 493, 492, 502), (493, 503, 501, 491), (494, 504, 502, 492), (504, 505, 503, 502), (495, 506, 504, 494), (506, 507, 505, 504), (496, 508, 506, 495), (508, 509, 507, 506), (497, 509, 508, 496), (499, 510, 509, 497), (505, 512, 511, 503), (507, 513, 512, 505), (509, 514, 513, 507), (515, 234, 85, 474), (516, 235, 234, 515), (235, 516, 472, 43), (516, 517, 473, 472), (517, 236, 44, 473), (518, 237, 236, 517), (519, 238, 237, 518), (520, 239, 238, 519), (521, 240, 239, 520), (522, 241, 240, 521), (523, 243, 241, 522), (524, 244, 243, 523), (525, 245, 244, 524), (246, 526, 488, 96), (529, 515, 474, 489), (530, 516, 515, 529), (531, 517, 516, 530), (532, 518, 517, 531), (533, 519, 518, 532), (491, 534, 529, 489), (535, 536, 533, 532), (536, 520, 519, 533), (537, 521, 520, 536), (538, 539, 537, 536), (539, 522, 521, 537), (540, 523, 522, 539), (541, 524, 523, 540), (542, 525, 524, 541), (543, 544, 541, 540), (544, 545, 542, 541), (500, 547, 546, 499), (526, 547, 500, 488), (528, 550, 549, 527), (552, 530, 529, 551), (553, 531, 530, 552), (554, 532, 531, 553), (555, 534, 491, 501), (534, 555, 551, 529), (555, 556, 552, 551), (556, 557, 553, 552), (557, 558, 554, 553), (558, 535, 532, 554), (559, 536, 535, 558), (503, 560, 555, 501), (561, 562, 559, 558), (562, 538, 536, 559), (563, 539, 538, 562), (564, 565, 563, 562), (565, 540, 539, 563), (566, 567, 565, 564), (567, 543, 540, 565), (568, 544, 543, 567), (569, 545, 544, 568), (572, 573, 567, 566), (573, 574, 568, 567), (574, 575, 569, 568), (510, 576, 570, 509), (546, 576, 510, 499), (579, 580, 572, 571), (580, 581, 573, 572), (547, 582, 576, 546), (582, 583, 577, 576), (548, 583, 582, 547), (583, 584, 578, 577), (549, 584, 583, 548), (584, 585, 579, 578), (550, 585, 584, 549), (585, 586, 580, 579), (586, 587, 581, 580), (589, 556, 555, 588), (590, 557, 556, 589), (591, 558, 557, 590), (592, 560, 503, 511), (560, 592, 588, 555), (592, 593, 589, 588), (593, 594, 590, 589), (594, 595, 591, 590), (595, 561, 558, 591), (596, 562, 561, 595), (512, 597, 592, 511), (597, 598, 593, 592), (598, 599, 594, 593), (599, 600, 595, 594), (600, 601, 596, 595), (601, 564, 562, 596), (513, 602, 597, 512), (602, 603, 598, 597), (603, 604, 599, 598), (604, 605, 600, 599), (605, 606, 601, 600), (606, 566, 564, 601), (514, 607, 602, 513), (570, 607, 514, 509), (607, 608, 603, 602), (608, 609, 604, 603), (609, 610, 605, 604), (610, 611, 606, 605), (572, 611, 610, 571), (611, 572, 566, 606), (613, 574, 573, 612), (614, 575, 574, 613), (576, 615, 607, 570), (615, 616, 608, 607), (577, 616, 615, 576), (616, 617, 609, 608), (578, 617, 616, 577), (617, 618, 610, 609), (579, 618, 617, 578), (618, 579, 571, 610), (581, 619, 612, 573), (619, 620, 613, 612), (620, 621, 614, 613), (623, 587, 586, 622), (587, 623, 619, 581), (623, 624, 620, 619), (624, 625, 621, 620), (628, 625, 624, 627), (625, 628, 626, 621), (629, 318, 245, 525), (630, 319, 318, 629), (631, 632, 630, 629), (632, 321, 319, 630), (633, 322, 321, 632), (634, 323, 322, 633), (635, 324, 323, 634), (636, 325, 324, 635), (637, 326, 325, 636), (638, 639, 637, 636), (639, 328, 326, 637), (640, 629, 525, 542), (545, 641, 640, 542), (641, 631, 629, 640), (642, 632, 631, 641), (643, 633, 632, 642), (644, 634, 633, 643), (645, 635, 634, 644), (646, 636, 635, 645), (647, 638, 636, 646), (648, 639, 638, 647), (649, 641, 545, 569), (650, 642, 641, 649), (651, 643, 642, 650), (575, 652, 649, 569), (652, 653, 650, 649), (653, 654, 651, 650), (654, 644, 643, 651), (655, 645, 644, 654), (656, 657, 655, 654), (657, 646, 645, 655), (658, 659, 657, 656), (659, 647, 646, 657), (660, 652, 575, 614), (661, 653, 652, 660), (662, 654, 653, 661), (621, 663, 660, 614), (663, 664, 661, 660), (664, 665, 662, 661), (665, 656, 654, 662), (666, 667, 664, 663), (667, 668, 665, 664), (668, 658, 656, 665), (669, 663, 621, 626), (628, 670, 669, 626), (670, 666, 663, 669), (671, 667, 666, 670), (409, 672, 526, 246), (410, 673, 672, 409), (411, 674, 673, 410), (674, 675, 528, 527), (412, 675, 674, 411), (413, 677, 675, 412), (677, 678, 676, 675), (414, 678, 677, 413), (415, 679, 678, 414), (416, 680, 679, 415), (417, 681, 680, 416), (418, 682, 681, 417), (420, 683, 682, 418), (421, 684, 683, 420), (672, 685, 547, 526), (685, 686, 548, 547), (673, 686, 685, 672), (686, 687, 549, 548), (674, 687, 686, 673), (687, 674, 527, 549), (675, 688, 550, 528), (676, 689, 688, 675), (678, 690, 689, 676), (679, 691, 690, 678), (680, 692, 691, 679), (681, 693, 692, 680), (682, 694, 693, 681), (683, 696, 694, 682), (696, 697, 695, 694), (684, 697, 696, 683), (688, 698, 585, 550), (698, 699, 586, 585), (689, 699, 698, 688), (690, 701, 699, 689), (701, 702, 700, 699), (691, 703, 701, 690), (703, 704, 702, 701), (692, 704, 703, 691), (693, 707, 704, 692), (707, 708, 705, 704), (694, 708, 707, 693), (708, 709, 706, 705), (695, 709, 708, 694), (699, 710, 622, 586), (710, 711, 623, 622), (700, 711, 710, 699), (711, 712, 624, 623), (702, 714, 711, 700), (714, 715, 712, 711), (715, 716, 713, 712), (704, 717, 714, 702), (717, 718, 715, 714), (705, 718, 717, 704), (718, 719, 716, 715), (706, 719, 718, 705), (712, 720, 627, 624), (720, 721, 628, 627), (713, 721, 720, 712), (716, 722, 721, 713), (724, 463, 328, 639), (725, 726, 724, 723), (465, 726, 725, 464), (726, 465, 463, 724), (467, 728, 727, 466), (728, 467, 464, 725), (469, 731, 730, 468), (731, 469, 466, 727), (470, 732, 684, 421), (732, 733, 730, 729), (471, 733, 732, 470), (733, 471, 468, 730), (734, 735, 648, 647), (724, 735, 734, 723), (735, 724, 639, 648), (736, 725, 723, 734), (728, 738, 737, 727), (738, 728, 725, 736), (730, 740, 739, 729), (731, 741, 740, 730), (741, 731, 727, 737), (697, 742, 739, 695), (732, 742, 697, 684), (742, 732, 729, 739), (743, 744, 659, 658), (744, 734, 647, 659), (745, 746, 744, 743), (746, 736, 734, 744), (749, 750, 746, 745), (738, 750, 749, 737), (750, 738, 736, 746), (709, 751, 747, 706), (739, 751, 709, 695), (751, 752, 748, 747), (740, 752, 751, 739), (752, 753, 749, 748), (741, 753, 752, 740), (753, 741, 737, 749), (755, 756, 668, 667), (756, 743, 658, 668), (757, 758, 755, 754), (758, 759, 756, 755), (759, 745, 743, 756), (719, 760, 757, 716), (747, 760, 719, 706), (760, 761, 758, 757), (748, 761, 760, 747), (761, 762, 759, 758), (749, 762, 761, 748), (762, 749, 745, 759), (721, 763, 670, 628), (763, 764, 671, 670), (755, 764, 763, 754), (764, 755, 667, 671), (722, 765, 763, 721), (757, 765, 722, 716), (765, 757, 754, 763)])
me_icosphere_001.polygons.foreach_set('use_smooth', [True] * 764)
_uv = me_icosphere_001.uv_layers.new(name='UVMap')
_uv.uv.foreach_set('vector', [0.1186, 0.7577, 0.1077, 0.7353, 0.122, 0.724, 0.1347, 0.7384, 0.1366, 0.7845, 0.1186, 0.7577, 0.1347, 0.7384, 0.1482, 0.7593, 0.09376, 0.7818, 0.09192, 0.7507, 0.1077, 0.7353, 0.1186, 0.7577, 0.1063, 0.8043, 0.09376, 0.7818, 0.1186, 0.7577, 0.1366, 0.7845, 0.08563, 0.8065, 0.08446, 0.8039, 0.09376, 0.7818, 0.1063, 0.8043, 0.1577, 0.7007, 0.1422, 0.6675, 0.1557, 0.6582, 0.1688, 0.6771, 0.1817, 0.7218, 0.1577, 0.7007, 0.1688, 0.6771, 0.1837, 0.6973, 0.1236, 0.7031, 0.1101, 0.6608, 0.1274, 0.6507, 0.1422, 0.6675, 0.1442, 0.7243, 0.1236, 0.7031, 0.1422, 0.6675, 0.1577, 0.7007, 0.1442, 0.7243, 0.1347, 0.7384, 0.122, 0.724, 0.1236, 0.7031, 0.1616, 0.7575, 0.1442, 0.7243, 0.1577, 0.7007, 0.1817, 0.7218, 0.1616, 0.7575, 0.1482, 0.7593, 0.1347, 0.7384, 0.1442, 0.7243, 0.1885, 0.7786, 0.1616, 0.7575, 0.1817, 0.7218, 0.2007, 0.7503, 0.09101, 0.6868, 0.08413, 0.6601, 0.09825, 0.6477, 0.1101, 0.6608, 0.1009, 0.718, 0.09101, 0.6868, 0.1101, 0.6608, 0.1236, 0.7031, 0.1077, 0.7353, 0.1009, 0.718, 0.1236, 0.7031, 0.122, 0.724, 0.1495, 0.7982, 0.1366, 0.7845, 0.1482, 0.7593, 0.1616, 0.7575, 0.169, 0.813, 0.1495, 0.7982, 0.1616, 0.7575, 0.1885, 0.7786, 0.06591, 0.7001, 0.06753, 0.674, 0.08413, 0.6601, 0.09101, 0.6868, 0.07944, 0.7439, 0.06591, 0.7001, 0.09101, 0.6868, 0.1009, 0.718, 0.09192, 0.7507, 0.07944, 0.7439, 0.1009, 0.718, 0.1077, 0.7353, 0.09376, 0.7818, 0.07945, 0.7777, 0.07944, 0.7439, 0.09192, 0.7507, 0.1178, 0.8211, 0.1063, 0.8043, 0.1366, 0.7845, 0.1495, 0.7982, 0.1431, 0.8457, 0.1178, 0.8211, 0.1495, 0.7982, 0.169, 0.813, 0.05128, 0.7562, 0.044, 0.7215, 0.06591, 0.7001, 0.07944, 0.7439, 0.06499, 0.7968, 0.05128, 0.7562, 0.07944, 0.7439, 0.07945, 0.7777, 0.08446, 0.8039, 0.06499, 0.7968, 0.07945, 0.7777, 0.09376, 0.7818, 0.08563, 0.8065, 0.07592, 0.8295, 0.06499, 0.7968, 0.08446, 0.8039, 0.07592, 0.8295, 0.08563, 0.8065, 0.1063, 0.8043, 0.1178, 0.8211, 0.0984, 0.8741, 0.07592, 0.8295, 0.1178, 0.8211, 0.1431, 0.8457, 0.2013, 0.2863, 0.1933, 0.309, 0.1854, 0.3038, 0.1886, 0.2789, 0.08589, 0.393, 0.07705, 0.3643, 0.0902, 0.3566, 0.1015, 0.3702, 0.06331, 0.4007, 0.0578, 0.3741, 0.07705, 0.3643, 0.08589, 0.393, 0.06822, 0.4251, 0.06331, 0.4007, 0.08589, 0.393, 0.08449, 0.4155, 0.04441, 0.4124, 0.03764, 0.383, 0.0578, 0.3741, 0.06331, 0.4007, 0.05658, 0.4316, 0.04441, 0.4124, 0.06331, 0.4007, 0.06822, 0.4251, 0.02459, 0.4048, 0.027, 0.3882, 0.03764, 0.383, 0.04441, 0.4124, 0.1035, 0.3468, 0.09353, 0.3325, 0.1062, 0.3194, 0.1192, 0.3335, 0.1035, 0.3468, 0.1015, 0.3702, 0.0902, 0.3566, 0.09353, 0.3325, 0.1015, 0.3702, 0.1035, 0.3468, 0.1192, 0.3335, 0.1167, 0.3632, 0.07705, 0.3643, 0.07187, 0.3357, 0.09353, 0.3325, 0.0902, 0.3566, 0.0578, 0.3741, 0.05229, 0.3441, 0.07187, 0.3357, 0.07705, 0.3643, 0.03764, 0.383, 0.03299, 0.3568, 0.05229, 0.3441, 0.0578, 0.3741, 0.027, 0.3882, 0.01971, 0.3684, 0.03299, 0.3568, 0.03764, 0.383, 0.8328, 0.4048, 0.8168, 0.385, 0.8279, 0.3684, 0.8352, 0.3882, 0.1226, 0.2937, 0.1192, 0.3335, 0.1062, 0.3194, 0.1076, 0.2922, 0.1192, 0.3335, 0.1226, 0.2937, 0.1366, 0.2968, 0.135, 0.3223, 0.09353, 0.3325, 0.08647, 0.2915, 0.1076, 0.2922, 0.1062, 0.3194, 0.06755, 0.309, 0.06489, 0.2906, 0.07657, 0.2798, 0.08647, 0.2915, 0.07187, 0.3357, 0.06755, 0.309, 0.08647, 0.2915, 0.09353, 0.3325, 0.04775, 0.3188, 0.04446, 0.3001, 0.06489, 0.2906, 0.06755, 0.309, 0.05229, 0.3441, 0.04775, 0.3188, 0.06755, 0.309, 0.07187, 0.3357, 0.02506, 0.3164, 0.02922, 0.2997, 0.04446, 0.3001, 0.04775, 0.3188, 0.03299, 0.3568, 0.02506, 0.3164, 0.04775, 0.3188, 0.05229, 0.3441, 0.8279, 0.3684, 0.8109, 0.3297, 0.8333, 0.3164, 0.8412, 0.3568, 0.8168, 0.385, 0.8052, 0.349, 0.8109, 0.3297, 0.8279, 0.3684, 0.7919, 0.347, 0.7956, 0.324, 0.8109, 0.3297, 0.8052, 0.349, 0.8022, 0.3845, 0.7919, 0.347, 0.8052, 0.349, 0.8168, 0.385, 0.1254, 0.2572, 0.1226, 0.2937, 0.1076, 0.2922, 0.1095, 0.2559, 0.1226, 0.2937, 0.1254, 0.2572, 0.1396, 0.2597, 0.1366, 0.2968, 0.0873, 0.2566, 0.08647, 0.2915, 0.07657, 0.2798, 0.07528, 0.2581, 0.08647, 0.2915, 0.0873, 0.2566, 0.1095, 0.2559, 0.1076, 0.2922, 0.06489, 0.2906, 0.06099, 0.2613, 0.07528, 0.2581, 0.07657, 0.2798, 0.04446, 0.3001, 0.03873, 0.2688, 0.06099, 0.2613, 0.06489, 0.2906, 0.02922, 0.2997, 0.02279, 0.2762, 0.03873, 0.2688, 0.04446, 0.3001, 0.8333, 0.3164, 0.82, 0.2825, 0.831, 0.2762, 0.8374, 0.2997, 0.8109, 0.3297, 0.8024, 0.2935, 0.82, 0.2825, 0.8333, 0.3164, 0.7956, 0.324, 0.7888, 0.3035, 0.8024, 0.2935, 0.8109, 0.3297, 0.7919, 0.347, 0.7763, 0.3124, 0.7888, 0.3035, 0.7956, 0.324, 0.1784, 0.6469, 0.1688, 0.6771, 0.1557, 0.6582, 0.1574, 0.6333, 0.1973, 0.6818, 0.1784, 0.6469, 0.1894, 0.6363, 0.1978, 0.6469, 0.1973, 0.6818, 0.1837, 0.6973, 0.1688, 0.6771, 0.1784, 0.6469, 0.1437, 0.6415, 0.1297, 0.6226, 0.1446, 0.611, 0.1574, 0.6333, 0.1437, 0.6415, 0.1422, 0.6675, 0.1274, 0.6507, 0.1297, 0.6226, 0.1422, 0.6675, 0.1437, 0.6415, 0.1574, 0.6333, 0.1557, 0.6582, 0.1971, 0.7133, 0.1817, 0.7218, 0.1837, 0.6973, 0.1973, 0.6818, 0.2092, 0.7292, 0.1971, 0.7133, 0.1973, 0.6818, 0.2181, 0.7062, 0.2092, 0.7292, 0.2007, 0.7503, 0.1817, 0.7218, 0.1971, 0.7133, 0.1119, 0.6359, 0.09918, 0.6157, 0.1159, 0.6016, 0.1297, 0.6226, 0.1119, 0.6359, 0.1101, 0.6608, 0.09825, 0.6477, 0.09918, 0.6157, 0.1101, 0.6608, 0.1119, 0.6359, 0.1297, 0.6226, 0.1274, 0.6507, 0.07839, 0.6335, 0.07321, 0.6065, 0.08684, 0.5943, 0.09918, 0.6157, 0.08413, 0.6601, 0.07839, 0.6335, 0.09918, 0.6157, 0.09825, 0.6477, 0.05467, 0.6532, 0.05678, 0.6194, 0.07321, 0.6065, 0.07839, 0.6335, 0.06753, 0.674, 0.05467, 0.6532, 0.07839, 0.6335, 0.08413, 0.6601, 0.06591, 0.7001, 0.05264, 0.6862, 0.05467, 0.6532, 0.06753, 0.674, 0.03919, 0.6974, 0.03387, 0.6706, 0.05467, 0.6532, 0.05264, 0.6862, 0.044, 0.7215, 0.03919, 0.6974, 0.05264, 0.6862, 0.06591, 0.7001, 0.2109, 0.6385, 0.1978, 0.6469, 0.1894, 0.6363, 0.1898, 0.6149, 0.1689, 0.6053, 0.1485, 0.5779, 0.165, 0.5652, 0.1748, 0.5865, 0.1689, 0.6053, 0.1574, 0.6333, 0.1446, 0.611, 0.1485, 0.5779, 0.1776, 0.6196, 0.1689, 0.6053, 0.1748, 0.5865, 0.1898, 0.6149, 0.1776, 0.6196, 0.1784, 0.6469, 0.1574, 0.6333, 0.1689, 0.6053, 0.1784, 0.6469, 0.1776, 0.6196, 0.1898, 0.6149, 0.1894, 0.6363, 0.212, 0.6612, 0.1973, 0.6818, 0.1978, 0.6469, 0.2109, 0.6385, 0.2303, 0.6745, 0.212, 0.6612, 0.2109, 0.6385, 0.2289, 0.6492, 0.2303, 0.6745, 0.2181, 0.7062, 0.1973, 0.6818, 0.212, 0.6612, 0.1322, 0.5888, 0.1176, 0.5698, 0.1344, 0.5596, 0.1485, 0.5779, 0.1322, 0.5888, 0.1297, 0.6226, 0.1159, 0.6016, 0.1176, 0.5698, 0.1297, 0.6226, 0.1322, 0.5888, 0.1485, 0.5779, 0.1446, 0.611, 0.1001, 0.5797, 0.09172, 0.5711, 0.1039, 0.552, 0.1176, 0.5698, 0.1001, 0.5797, 0.09918, 0.6157, 0.08684, 0.5943, 0.09172, 0.5711, 0.09918, 0.6157, 0.1001, 0.5797, 0.1176, 0.5698, 0.1159, 0.6016, 0.07321, 0.6065, 0.06978, 0.5846, 0.09172, 0.5711, 0.08684, 0.5943, 0.05678, 0.6194, 0.04723, 0.608, 0.06978, 0.5846, 0.07321, 0.6065, 0.05467, 0.6532, 0.04186, 0.6288, 0.04723, 0.608, 0.05678, 0.6194, 0.0265, 0.6355, 0.03119, 0.6128, 0.04723, 0.608, 0.04186, 0.6288, 0.03387, 0.6706, 0.0265, 0.6355, 0.04186, 0.6288, 0.05467, 0.6532, 0.1832, 0.5562, 0.1748, 0.5865, 0.165, 0.5652, 0.1682, 0.5421, 0.2041, 0.5784, 0.1898, 0.6149, 0.1748, 0.5865, 0.1832, 0.5562, 0.2236, 0.6055, 0.2109, 0.6385, 0.1898, 0.6149, 0.2041, 0.5784, 0.2395, 0.6321, 0.2289, 0.6492, 0.2109, 0.6385, 0.2236, 0.6055, 0.1551, 0.5346, 0.1485, 0.5779, 0.1344, 0.5596, 0.1332, 0.5181, 0.1485, 0.5779, 0.1551, 0.5346, 0.1682, 0.5421, 0.165, 0.5652, 0.2498, 0.6496, 0.2303, 0.6745, 0.2289, 0.6492, 0.2395, 0.6321, 0.1197, 0.5272, 0.1093, 0.5116, 0.1228, 0.4914, 0.1332, 0.5181, 0.1197, 0.5272, 0.1176, 0.5698, 0.1039, 0.552, 0.1093, 0.5116, 0.1176, 0.5698, 0.1197, 0.5272, 0.1332, 0.5181, 0.1344, 0.5596, 0.09172, 0.5711, 0.08561, 0.5221, 0.1093, 0.5116, 0.1039, 0.552, 0.06978, 0.5846, 0.06327, 0.5397, 0.08561, 0.5221, 0.09172, 0.5711, 0.04723, 0.608, 0.04065, 0.5642, 0.06327, 0.5397, 0.06978, 0.5846, 0.8394, 0.6128, 0.8238, 0.589, 0.8489, 0.5642, 0.8554, 0.608, 0.8347, 0.6355, 0.8181, 0.6098, 0.8238, 0.589, 0.8394, 0.6128, 0.1927, 0.5171, 0.1832, 0.5562, 0.1682, 0.5421, 0.1703, 0.4923, 0.215, 0.5426, 0.2041, 0.5784, 0.1832, 0.5562, 0.1927, 0.5171, 0.2358, 0.5738, 0.2236, 0.6055, 0.2041, 0.5784, 0.215, 0.5426, 0.2523, 0.6004, 0.2395, 0.6321, 0.2236, 0.6055, 0.2358, 0.5738, 0.1253, 0.4536, 0.1158, 0.4183, 0.128, 0.4134, 0.1362, 0.4236, 0.1437, 0.4774, 0.1253, 0.4536, 0.1362, 0.4236, 0.1528, 0.4488, 0.1437, 0.4774, 0.1332, 0.5181, 0.1228, 0.4914, 0.1253, 0.4536, 0.1586, 0.5016, 0.1437, 0.4774, 0.1528, 0.4488, 0.1703, 0.4923, 0.1586, 0.5016, 0.1551, 0.5346, 0.1332, 0.5181, 0.1437, 0.4774, 0.1551, 0.5346, 0.1586, 0.5016, 0.1703, 0.4923, 0.1682, 0.5421, 0.2636, 0.6198, 0.2498, 0.6496, 0.2395, 0.6321, 0.2523, 0.6004, 0.1038, 0.4728, 0.09532, 0.4308, 0.1158, 0.4183, 0.1253, 0.4536, 0.1093, 0.5116, 0.1038, 0.4728, 0.1253, 0.4536, 0.1228, 0.4914, 0.07454, 0.4564, 0.06822, 0.4251, 0.08449, 0.4155, 0.09532, 0.4308, 0.08077, 0.4883, 0.07454, 0.4564, 0.09532, 0.4308, 0.1038, 0.4728, 0.08561, 0.5221, 0.08077, 0.4883, 0.1038, 0.4728, 0.1093, 0.5116, 0.0527, 0.4605, 0.05658, 0.4316, 0.06822, 0.4251, 0.07454, 0.4564, 0.05807, 0.5036, 0.0527, 0.4605, 0.07454, 0.4564, 0.08077, 0.4883, 0.06327, 0.5397, 0.05807, 0.5036, 0.08077, 0.4883, 0.08561, 0.5221, 0.03147, 0.512, 0.03554, 0.4766, 0.0527, 0.4605, 0.05807, 0.5036, 0.04065, 0.5642, 0.03147, 0.512, 0.05807, 0.5036, 0.06327, 0.5397, 0.8238, 0.589, 0.8134, 0.5546, 0.8397, 0.512, 0.8489, 0.5642, 0.1455, 0.4014, 0.1315, 0.382, 0.1463, 0.3674, 0.1557, 0.3781, 0.1455, 0.4014, 0.1362, 0.4236, 0.128, 0.4134, 0.1315, 0.382, 0.1669, 0.4154, 0.1455, 0.4014, 0.1557, 0.3781, 0.1701, 0.392, 0.1669, 0.4154, 0.1528, 0.4488, 0.1362, 0.4236, 0.1455, 0.4014, 0.1827, 0.4399, 0.1703, 0.4923, 0.1528, 0.4488, 0.1669, 0.4154, 0.2036, 0.4705, 0.1927, 0.5171, 0.1703, 0.4923, 0.1827, 0.4399, 0.2301, 0.5042, 0.215, 0.5426, 0.1927, 0.5171, 0.2036, 0.4705, 0.2482, 0.5446, 0.2358, 0.5738, 0.215, 0.5426, 0.2301, 0.5042, 0.2602, 0.5739, 0.2523, 0.6004, 0.2358, 0.5738, 0.2482, 0.5446, 0.1099, 0.401, 0.1015, 0.3702, 0.1167, 0.3632, 0.1315, 0.382, 0.1158, 0.4183, 0.1099, 0.401, 0.1315, 0.382, 0.128, 0.4134, 0.2458, 0.5024, 0.2565, 0.5271, 0.2482, 0.5446, 0.2301, 0.5042, 0.2565, 0.5271, 0.2745, 0.5804, 0.2602, 0.5739, 0.2482, 0.5446, 0.2745, 0.5804, 0.2636, 0.6198, 0.2523, 0.6004, 0.2602, 0.5739, 0.09829, 0.4066, 0.08589, 0.393, 0.1015, 0.3702, 0.1099, 0.401, 0.09829, 0.4066, 0.09532, 0.4308, 0.08449, 0.4155, 0.08589, 0.393, 0.09532, 0.4308, 0.09829, 0.4066, 0.1099, 0.401, 0.1158, 0.4183, 0.0527, 0.4605, 0.04205, 0.44, 0.04441, 0.4124, 0.05658, 0.4316, 0.02046, 0.4444, 0.02459, 0.4048, 0.04441, 0.4124, 0.04205, 0.44, 0.03554, 0.4766, 0.02046, 0.4444, 0.04205, 0.44, 0.0527, 0.4605, 0.8397, 0.512, 0.8247, 0.4829, 0.8287, 0.4444, 0.8438, 0.4766, 0.8059, 0.4878, 0.8111, 0.445, 0.8287, 0.4444, 0.8247, 0.4829, 0.8134, 0.5546, 0.8059, 0.4878, 0.8247, 0.4829, 0.8397, 0.512, 0.7992, 0.5588, 0.7885, 0.5223, 0.8059, 0.4878, 0.8134, 0.5546, 0.1638, 0.3526, 0.1557, 0.3781, 0.1463, 0.3674, 0.1454, 0.3413, 0.1819, 0.3739, 0.1701, 0.392, 0.1557, 0.3781, 0.1638, 0.3526, 0.1351, 0.3516, 0.1192, 0.3335, 0.135, 0.3223, 0.1454, 0.3413, 0.1351, 0.3516, 0.1315, 0.382, 0.1167, 0.3632, 0.1192, 0.3335, 0.1315, 0.382, 0.1351, 0.3516, 0.1454, 0.3413, 0.1463, 0.3674, 0.1823, 0.4004, 0.1669, 0.4154, 0.1701, 0.392, 0.1819, 0.3739, 0.1932, 0.4048, 0.1823, 0.4004, 0.1819, 0.3739, 0.2014, 0.3804, 0.1932, 0.4048, 0.1827, 0.4399, 0.1669, 0.4154, 0.1823, 0.4004, 0.2176, 0.4132, 0.1932, 0.4048, 0.2014, 0.3804, 0.2162, 0.3846, 0.2176, 0.4132, 0.2036, 0.4705, 0.1827, 0.4399, 0.1932, 0.4048, 0.2386, 0.4496, 0.2301, 0.5042, 0.2036, 0.4705, 0.2176, 0.4132, 0.2518, 0.4726, 0.2458, 0.5024, 0.2301, 0.5042, 0.2386, 0.4496, 0.269, 0.5029, 0.2565, 0.5271, 0.2458, 0.5024, 0.2518, 0.4726, 0.2943, 0.5505, 0.2745, 0.5804, 0.2565, 0.5271, 0.269, 0.5029, 0.8287, 0.4444, 0.814, 0.4146, 0.8168, 0.385, 0.8328, 0.4048, 0.7988, 0.4114, 0.8022, 0.3845, 0.8168, 0.385, 0.814, 0.4146, 0.8111, 0.445, 0.7988, 0.4114, 0.814, 0.4146, 0.8287, 0.4444, 0.8059, 0.4878, 0.7787, 0.4381, 0.7988, 0.4114, 0.8111, 0.445, 0.7885, 0.5223, 0.775, 0.4762, 0.7787, 0.4381, 0.8059, 0.4878, 0.1548, 0.3032, 0.1454, 0.3413, 0.135, 0.3223, 0.1366, 0.2968, 0.1751, 0.3126, 0.1638, 0.3526, 0.1454, 0.3413, 0.1548, 0.3032, 0.1952, 0.3265, 0.1751, 0.3126, 0.1854, 0.3038, 0.1933, 0.309, 0.1952, 0.3265, 0.1819, 0.3739, 0.1638, 0.3526, 0.1751, 0.3126, 0.2133, 0.3435, 0.2014, 0.3804, 0.1819, 0.3739, 0.1952, 0.3265, 0.2284, 0.3588, 0.2162, 0.3846, 0.2014, 0.3804, 0.2133, 0.3435, 0.2395, 0.3713, 0.2176, 0.4132, 0.2162, 0.3846, 0.2284, 0.3588, 0.2531, 0.388, 0.2386, 0.4496, 0.2176, 0.4132, 0.2395, 0.3713, 0.269, 0.4092, 0.2518, 0.4726, 0.2386, 0.4496, 0.2531, 0.388, 0.2903, 0.4518, 0.269, 0.5029, 0.2518, 0.4726, 0.269, 0.4092, 0.2989, 0.5081, 0.2943, 0.5505, 0.269, 0.5029, 0.2903, 0.4518, 0.3113, 0.4557, 0.3247, 0.5108, 0.2989, 0.5081, 0.2903, 0.4518, 0.3247, 0.5108, 0.3114, 0.5541, 0.2943, 0.5505, 0.2989, 0.5081, 0.7988, 0.4114, 0.7735, 0.3728, 0.7919, 0.347, 0.8022, 0.3845, 0.7787, 0.4381, 0.7688, 0.4044, 0.7735, 0.3728, 0.7988, 0.4114, 0.1627, 0.2667, 0.1548, 0.3032, 0.1366, 0.2968, 0.1396, 0.2597, 0.1777, 0.2733, 0.1751, 0.3126, 0.1548, 0.3032, 0.1627, 0.2667, 0.1751, 0.3126, 0.1777, 0.2733, 0.1886, 0.2789, 0.1854, 0.3038, 0.2113, 0.2922, 0.1952, 0.3265, 0.1933, 0.309, 0.2013, 0.2863, 0.2263, 0.3021, 0.2133, 0.3435, 0.1952, 0.3265, 0.2113, 0.2922, 0.245, 0.3158, 0.2284, 0.3588, 0.2133, 0.3435, 0.2263, 0.3021, 0.2578, 0.3254, 0.2395, 0.3713, 0.2284, 0.3588, 0.245, 0.3158, 0.2719, 0.3356, 0.2531, 0.388, 0.2395, 0.3713, 0.2578, 0.3254, 0.2976, 0.3447, 0.269, 0.4092, 0.2531, 0.388, 0.2719, 0.3356, 0.3033, 0.3712, 0.2903, 0.4518, 0.269, 0.4092, 0.2976, 0.3447, 0.3203, 0.3269, 0.329, 0.3763, 0.3033, 0.3712, 0.2976, 0.3447, 0.329, 0.3763, 0.3113, 0.4557, 0.2903, 0.4518, 0.3033, 0.3712, 0.3598, 0.4508, 0.3247, 0.5108, 0.3113, 0.4557, 0.329, 0.3763, 0.7735, 0.3728, 0.7596, 0.3261, 0.7763, 0.3124, 0.7919, 0.347, 0.211, 0.7875, 0.1885, 0.7786, 0.2007, 0.7503, 0.2133, 0.7662, 0.2027, 0.8277, 0.169, 0.813, 0.1885, 0.7786, 0.211, 0.7875, 0.1799, 0.8646, 0.1431, 0.8457, 0.169, 0.813, 0.2027, 0.8277, 0.1504, 0.8836, 0.0984, 0.8741, 0.1431, 0.8457, 0.1799, 0.8646, 0.2295, 0.749, 0.2092, 0.7292, 0.2181, 0.7062, 0.2325, 0.7174, 0.2295, 0.749, 0.2133, 0.7662, 0.2007, 0.7503, 0.2092, 0.7292, 0.2391, 0.7865, 0.211, 0.7875, 0.2133, 0.7662, 0.2295, 0.749, 0.2327, 0.8328, 0.2027, 0.8277, 0.211, 0.7875, 0.2391, 0.7865, 0.2623, 0.8319, 0.2327, 0.8328, 0.2391, 0.7865, 0.2589, 0.7968, 0.2234, 0.874, 0.1799, 0.8646, 0.2027, 0.8277, 0.2327, 0.8328, 0.2723, 0.8742, 0.2234, 0.874, 0.2327, 0.8328, 0.2623, 0.8319, 0.1504, 0.8836, 0.182, 0.9116, 0.08685, 0.8966, 0.0984, 0.8741, 0.182, 0.9116, 0.1504, 0.8836, 0.1799, 0.8646, 0.2234, 0.874, 0.2875, 0.8987, 0.182, 0.9116, 0.2234, 0.874, 0.2723, 0.8742, 0.2453, 0.7037, 0.2325, 0.7174, 0.2181, 0.7062, 0.2303, 0.6745, 0.2573, 0.7369, 0.2295, 0.749, 0.2325, 0.7174, 0.2453, 0.7037, 0.2569, 0.7672, 0.2391, 0.7865, 0.2295, 0.749, 0.2573, 0.7369, 0.2741, 0.779, 0.2569, 0.7672, 0.2573, 0.7369, 0.2712, 0.7458, 0.2741, 0.779, 0.2589, 0.7968, 0.2391, 0.7865, 0.2569, 0.7672, 0.296, 0.8229, 0.2623, 0.8319, 0.2589, 0.7968, 0.2741, 0.779, 0.3178, 0.8652, 0.2723, 0.8742, 0.2623, 0.8319, 0.296, 0.8229, 0.2875, 0.8987, 0.3682, 0.9035, 0.3539, 0.9278, 0.182, 0.9116, 0.3682, 0.9035, 0.2875, 0.8987, 0.2723, 0.8742, 0.3178, 0.8652, 0.2645, 0.6778, 0.2453, 0.7037, 0.2303, 0.6745, 0.2498, 0.6496, 0.2776, 0.7009, 0.2573, 0.7369, 0.2453, 0.7037, 0.2645, 0.6778, 0.2872, 0.7227, 0.2712, 0.7458, 0.2573, 0.7369, 0.2776, 0.7009, 0.3069, 0.7615, 0.2741, 0.779, 0.2712, 0.7458, 0.2872, 0.7227, 0.3317, 0.8009, 0.296, 0.8229, 0.2741, 0.779, 0.3069, 0.7615, 0.3644, 0.8396, 0.3178, 0.8652, 0.296, 0.8229, 0.3317, 0.8009, 0.4232, 0.8732, 0.3682, 0.9035, 0.3178, 0.8652, 0.3644, 0.8396, 0.2798, 0.6493, 0.2645, 0.6778, 0.2498, 0.6496, 0.2636, 0.6198, 0.2944, 0.6737, 0.2776, 0.7009, 0.2645, 0.6778, 0.2798, 0.6493, 0.3065, 0.6961, 0.2872, 0.7227, 0.2776, 0.7009, 0.2944, 0.6737, 0.3286, 0.7332, 0.3069, 0.7615, 0.2872, 0.7227, 0.3065, 0.6961, 0.3569, 0.7712, 0.3317, 0.8009, 0.3069, 0.7615, 0.3286, 0.7332, 0.394, 0.8037, 0.3644, 0.8396, 0.3317, 0.8009, 0.3569, 0.7712, 0.4441, 0.8245, 0.4232, 0.8732, 0.3644, 0.8396, 0.394, 0.8037, 0.2944, 0.6149, 0.2798, 0.6493, 0.2636, 0.6198, 0.2745, 0.5804, 0.3163, 0.6459, 0.2944, 0.6737, 0.2798, 0.6493, 0.2944, 0.6149, 0.3231, 0.6727, 0.3065, 0.6961, 0.2944, 0.6737, 0.3163, 0.6459, 0.3383, 0.6523, 0.3446, 0.6878, 0.3231, 0.6727, 0.3163, 0.6459, 0.3446, 0.6878, 0.3286, 0.7332, 0.3065, 0.6961, 0.3231, 0.6727, 0.3792, 0.7299, 0.3569, 0.7712, 0.3286, 0.7332, 0.3446, 0.6878, 0.4089, 0.7714, 0.394, 0.8037, 0.3569, 0.7712, 0.3792, 0.7299, 0.4178, 0.7405, 0.4089, 0.7714, 0.3792, 0.7299, 0.3985, 0.7196, 0.4491, 0.7909, 0.4441, 0.8245, 0.394, 0.8037, 0.4089, 0.7714, 0.4517, 0.753, 0.4491, 0.7909, 0.4089, 0.7714, 0.4178, 0.7405, 0.3031, 0.5916, 0.2944, 0.6149, 0.2745, 0.5804, 0.2943, 0.5505, 0.3114, 0.5541, 0.3254, 0.6001, 0.3031, 0.5916, 0.2943, 0.5505, 0.3254, 0.6001, 0.3163, 0.6459, 0.2944, 0.6149, 0.3031, 0.5916, 0.3483, 0.6277, 0.3383, 0.6523, 0.3163, 0.6459, 0.3254, 0.6001, 0.3712, 0.6487, 0.3446, 0.6878, 0.3383, 0.6523, 0.3483, 0.6277, 0.3841, 0.6811, 0.3792, 0.7299, 0.3446, 0.6878, 0.3712, 0.6487, 0.4032, 0.672, 0.3841, 0.6811, 0.3712, 0.6487, 0.3899, 0.6405, 0.4032, 0.672, 0.3985, 0.7196, 0.3792, 0.7299, 0.3841, 0.6811, 0.4254, 0.7047, 0.4178, 0.7405, 0.3985, 0.7196, 0.4032, 0.672, 0.4299, 0.6786, 0.4254, 0.7047, 0.4032, 0.672, 0.4185, 0.662, 0.444, 0.7231, 0.4517, 0.753, 0.4178, 0.7405, 0.4254, 0.7047, 0.4532, 0.7061, 0.444, 0.7231, 0.4254, 0.7047, 0.4299, 0.6786, 0.4532, 0.7061, 0.4615, 0.7333, 0.4517, 0.753, 0.444, 0.7231, 0.3548, 0.5523, 0.3254, 0.6001, 0.3114, 0.5541, 0.3247, 0.5108, 0.3664, 0.5705, 0.3483, 0.6277, 0.3254, 0.6001, 0.3548, 0.5523, 0.3796, 0.5896, 0.3712, 0.6487, 0.3483, 0.6277, 0.3664, 0.5705, 0.3948, 0.6093, 0.3899, 0.6405, 0.3712, 0.6487, 0.3796, 0.5896, 0.4065, 0.6223, 0.4032, 0.672, 0.3899, 0.6405, 0.3948, 0.6093, 0.4184, 0.6337, 0.4185, 0.662, 0.4032, 0.672, 0.4065, 0.6223, 0.4349, 0.6467, 0.4299, 0.6786, 0.4185, 0.662, 0.4184, 0.6337, 0.4561, 0.656, 0.4532, 0.7061, 0.4299, 0.6786, 0.4349, 0.6467, 0.3741, 0.5053, 0.3548, 0.5523, 0.3247, 0.5108, 0.3598, 0.4508, 0.3739, 0.5416, 0.3664, 0.5705, 0.3548, 0.5523, 0.3741, 0.5053, 0.3861, 0.5342, 0.3739, 0.5416, 0.3741, 0.5053, 0.3837, 0.5067, 0.3861, 0.5342, 0.3796, 0.5896, 0.3664, 0.5705, 0.3739, 0.5416, 0.4037, 0.561, 0.3948, 0.6093, 0.3796, 0.5896, 0.3861, 0.5342, 0.4123, 0.5749, 0.4065, 0.6223, 0.3948, 0.6093, 0.4037, 0.561, 0.4226, 0.5877, 0.4184, 0.6337, 0.4065, 0.6223, 0.4123, 0.5749, 0.4423, 0.6069, 0.4349, 0.6467, 0.4184, 0.6337, 0.4226, 0.5877, 0.4521, 0.6282, 0.4561, 0.656, 0.4349, 0.6467, 0.4423, 0.6069, 0.4594, 0.6191, 0.4521, 0.6282, 0.4423, 0.6069, 0.4507, 0.5994, 0.4594, 0.6191, 0.464, 0.6439, 0.4561, 0.656, 0.4521, 0.6282, 0.02769, 0.7603, 0.02905, 0.7337, 0.044, 0.7215, 0.05128, 0.7562, 0.02792, 0.8027, 0.02769, 0.7603, 0.05128, 0.7562, 0.06499, 0.7968, 0.035, 0.8446, 0.02792, 0.8027, 0.06499, 0.7968, 0.07592, 0.8295, 0.04603, 0.8706, 0.035, 0.8446, 0.07592, 0.8295, 0.0984, 0.8741, 0.01754, 0.7141, 0.01873, 0.6816, 0.03387, 0.6706, 0.03919, 0.6974, 0.02905, 0.7337, 0.01754, 0.7141, 0.03919, 0.6974, 0.044, 0.7215, 0.8359, 0.7603, 0.8115, 0.7551, 0.8258, 0.7141, 0.8373, 0.7337, 0.8361, 0.8027, 0.8103, 0.8028, 0.8115, 0.7551, 0.8359, 0.7603, 0.8432, 0.8446, 0.8068, 0.8469, 0.8103, 0.8028, 0.8361, 0.8027, 0.8543, 0.8706, 0.8079, 0.8893, 0.8068, 0.8469, 0.8432, 0.8446, 0.8079, 0.8893, 0.8543, 0.8706, 0.9066, 0.8741, 0.8951, 0.8966, 0.7871, 0.7988, 0.7945, 0.7645, 0.8115, 0.7551, 0.8103, 0.8028, 0.7725, 0.8426, 0.7871, 0.7988, 0.8103, 0.8028, 0.8068, 0.8469, 0.7599, 0.8656, 0.7725, 0.8426, 0.8068, 0.8469, 0.8079, 0.8893, 0.827, 0.6816, 0.8167, 0.6641, 0.8347, 0.6355, 0.8421, 0.6706, 0.8258, 0.7141, 0.802, 0.6994, 0.8167, 0.6641, 0.827, 0.6816, 0.8115, 0.7551, 0.799, 0.7328, 0.802, 0.6994, 0.8258, 0.7141, 0.7819, 0.7439, 0.7864, 0.7081, 0.802, 0.6994, 0.799, 0.7328, 0.7945, 0.7645, 0.7819, 0.7439, 0.799, 0.7328, 0.8115, 0.7551, 0.7871, 0.7988, 0.759, 0.7884, 0.7819, 0.7439, 0.7945, 0.7645, 0.7725, 0.8426, 0.7387, 0.8323, 0.759, 0.7884, 0.7871, 0.7988, 0.7599, 0.8656, 0.7208, 0.869, 0.7387, 0.8323, 0.7725, 0.8426, 0.7208, 0.869, 0.7599, 0.8656, 0.8079, 0.8893, 0.7014, 0.8949, 0.8025, 0.6228, 0.8074, 0.5862, 0.8238, 0.589, 0.8181, 0.6098, 0.8167, 0.6641, 0.8025, 0.6228, 0.8181, 0.6098, 0.8347, 0.6355, 0.802, 0.6994, 0.7856, 0.6599, 0.8025, 0.6228, 0.8167, 0.6641, 0.7864, 0.7081, 0.7731, 0.684, 0.7856, 0.6599, 0.802, 0.6994, 0.7819, 0.7439, 0.7524, 0.7246, 0.7731, 0.684, 0.7864, 0.7081, 0.759, 0.7884, 0.7279, 0.7675, 0.7524, 0.7246, 0.7819, 0.7439, 0.7387, 0.8323, 0.6995, 0.8099, 0.7279, 0.7675, 0.759, 0.7884, 0.7208, 0.869, 0.6521, 0.8591, 0.6995, 0.8099, 0.7387, 0.8323, 0.6521, 0.8591, 0.7208, 0.869, 0.7014, 0.8949, 0.6385, 0.883, 0.8074, 0.5862, 0.8068, 0.5844, 0.8134, 0.5546, 0.8238, 0.589, 0.8068, 0.5844, 0.7908, 0.5933, 0.7992, 0.5588, 0.8134, 0.5546, 0.8025, 0.6228, 0.7908, 0.5933, 0.8068, 0.5844, 0.8074, 0.5862, 0.7856, 0.6599, 0.7691, 0.6265, 0.7908, 0.5933, 0.8025, 0.6228, 0.7731, 0.684, 0.7558, 0.6523, 0.7691, 0.6265, 0.7856, 0.6599, 0.7524, 0.7246, 0.7302, 0.6962, 0.7558, 0.6523, 0.7731, 0.684, 0.7279, 0.7675, 0.7019, 0.7396, 0.7302, 0.6962, 0.7524, 0.7246, 0.6995, 0.8099, 0.6671, 0.7754, 0.7019, 0.7396, 0.7279, 0.7675, 0.6521, 0.8591, 0.6237, 0.8044, 0.6671, 0.7754, 0.6995, 0.8099, 0.6312, 0.7712, 0.6451, 0.7631, 0.6671, 0.7754, 0.6237, 0.8044, 0.7908, 0.5933, 0.772, 0.5533, 0.7885, 0.5223, 0.7992, 0.5588, 0.7691, 0.6265, 0.75, 0.5935, 0.772, 0.5533, 0.7908, 0.5933, 0.7558, 0.6523, 0.7344, 0.6217, 0.75, 0.5935, 0.7691, 0.6265, 0.7302, 0.6962, 0.7104, 0.6581, 0.7344, 0.6217, 0.7558, 0.6523, 0.7019, 0.7396, 0.6785, 0.6996, 0.7104, 0.6581, 0.7302, 0.6962, 0.6671, 0.7754, 0.6641, 0.7396, 0.6785, 0.6996, 0.7019, 0.7396, 0.6445, 0.7233, 0.66, 0.6903, 0.6785, 0.6996, 0.6641, 0.7396, 0.6451, 0.7631, 0.6445, 0.7233, 0.6641, 0.7396, 0.6671, 0.7754, 0.6312, 0.7712, 0.6128, 0.7435, 0.6445, 0.7233, 0.6451, 0.7631, 0.6128, 0.7435, 0.6312, 0.7712, 0.6237, 0.8044, 0.6019, 0.7776, 0.759, 0.4773, 0.7623, 0.4309, 0.7787, 0.4381, 0.775, 0.4762, 0.772, 0.5533, 0.759, 0.4773, 0.775, 0.4762, 0.7885, 0.5223, 0.75, 0.5935, 0.7263, 0.5574, 0.759, 0.4773, 0.772, 0.5533, 0.7344, 0.6217, 0.7201, 0.6074, 0.7263, 0.5574, 0.75, 0.5935, 0.7201, 0.6074, 0.6898, 0.6054, 0.7036, 0.5654, 0.7263, 0.5574, 0.7104, 0.6581, 0.6898, 0.6054, 0.7201, 0.6074, 0.7344, 0.6217, 0.6785, 0.6996, 0.6718, 0.6457, 0.6898, 0.6054, 0.7104, 0.6581, 0.6514, 0.6347, 0.6633, 0.5978, 0.6898, 0.6054, 0.6718, 0.6457, 0.66, 0.6903, 0.6514, 0.6347, 0.6718, 0.6457, 0.6785, 0.6996, 0.6445, 0.7233, 0.6317, 0.6738, 0.6514, 0.6347, 0.66, 0.6903, 0.6128, 0.7435, 0.6094, 0.7023, 0.6317, 0.6738, 0.6445, 0.7233, 0.626, 0.6452, 0.6359, 0.6233, 0.6514, 0.6347, 0.6317, 0.6738, 0.6064, 0.674, 0.626, 0.6452, 0.6317, 0.6738, 0.6094, 0.7023, 0.7554, 0.3952, 0.7607, 0.3668, 0.7735, 0.3728, 0.7688, 0.4044, 0.7623, 0.4309, 0.7554, 0.3952, 0.7688, 0.4044, 0.7787, 0.4381, 0.759, 0.4773, 0.7372, 0.417, 0.7554, 0.3952, 0.7623, 0.4309, 0.7263, 0.5574, 0.7017, 0.4798, 0.7372, 0.417, 0.759, 0.4773, 0.7036, 0.5654, 0.6934, 0.5359, 0.7017, 0.4798, 0.7263, 0.5574, 0.6742, 0.529, 0.6781, 0.4884, 0.7017, 0.4798, 0.6934, 0.5359, 0.6898, 0.6054, 0.6742, 0.529, 0.6934, 0.5359, 0.7036, 0.5654, 0.6633, 0.5978, 0.6555, 0.5573, 0.6742, 0.529, 0.6898, 0.6054, 0.6514, 0.6347, 0.6435, 0.5762, 0.6555, 0.5573, 0.6633, 0.5978, 0.6359, 0.6233, 0.6331, 0.5914, 0.6435, 0.5762, 0.6514, 0.6347, 0.626, 0.6452, 0.6191, 0.609, 0.6331, 0.5914, 0.6359, 0.6233, 0.6064, 0.674, 0.6007, 0.6262, 0.6191, 0.609, 0.626, 0.6452, 0.7607, 0.3668, 0.7494, 0.334, 0.7596, 0.3261, 0.7735, 0.3728, 0.7554, 0.3952, 0.7337, 0.3458, 0.7494, 0.334, 0.7607, 0.3668, 0.7372, 0.417, 0.7128, 0.3569, 0.7337, 0.3458, 0.7554, 0.3952, 0.7017, 0.4798, 0.681, 0.398, 0.7128, 0.3569, 0.7372, 0.417, 0.6781, 0.4884, 0.6622, 0.441, 0.681, 0.398, 0.7017, 0.4798, 0.6742, 0.529, 0.6554, 0.4653, 0.6622, 0.441, 0.6781, 0.4884, 0.6555, 0.5573, 0.6429, 0.5011, 0.6554, 0.4653, 0.6742, 0.529, 0.6435, 0.5762, 0.6344, 0.5218, 0.6429, 0.5011, 0.6555, 0.5573, 0.6331, 0.5914, 0.6254, 0.5401, 0.6344, 0.5218, 0.6435, 0.5762, 0.6191, 0.609, 0.6089, 0.5666, 0.6254, 0.5401, 0.6331, 0.5914, 0.6007, 0.6262, 0.6022, 0.5922, 0.6089, 0.5666, 0.6191, 0.609, 0.5945, 0.5859, 0.6002, 0.5616, 0.6089, 0.5666, 0.6022, 0.5922, 0.5931, 0.6161, 0.5945, 0.5859, 0.6022, 0.5922, 0.6007, 0.6262, 0.828, 0.9252, 0.8079, 0.8893, 0.8951, 0.8966, 0.9902, 0.9116, 0.828, 0.9252, 0.5863, 0.9263, 0.7014, 0.8949, 0.8079, 0.8893, 0.5863, 0.9263, 0.828, 0.9252, 0.9902, 0.9116, 0.3539, 0.9278, 0.4687, 0.9046, 0.5863, 0.9263, 0.3539, 0.9278, 0.3682, 0.9035, 0.5863, 0.9263, 0.5751, 0.886, 0.6385, 0.883, 0.7014, 0.8949, 0.4687, 0.9046, 0.4816, 0.8833, 0.5751, 0.886, 0.5863, 0.9263, 0.4816, 0.8833, 0.4687, 0.9046, 0.3682, 0.9035, 0.4232, 0.8732, 0.6082, 0.8634, 0.6521, 0.8591, 0.6385, 0.883, 0.5751, 0.886, 0.4816, 0.8833, 0.5031, 0.8292, 0.5442, 0.8489, 0.5751, 0.886, 0.5031, 0.8292, 0.4816, 0.8833, 0.4232, 0.8732, 0.4441, 0.8245, 0.6082, 0.8634, 0.5726, 0.8238, 0.6237, 0.8044, 0.6521, 0.8591, 0.5726, 0.8238, 0.6082, 0.8634, 0.5751, 0.886, 0.5442, 0.8489, 0.5363, 0.8042, 0.5726, 0.8238, 0.5442, 0.8489, 0.5031, 0.8292, 0.4938, 0.7911, 0.5031, 0.8292, 0.4441, 0.8245, 0.4491, 0.7909, 0.4825, 0.7541, 0.4938, 0.7911, 0.4491, 0.7909, 0.4517, 0.753, 0.4676, 0.7345, 0.4825, 0.7541, 0.4517, 0.753, 0.4615, 0.7333, 0.5726, 0.8238, 0.5745, 0.7807, 0.6019, 0.7776, 0.6237, 0.8044, 0.5363, 0.8042, 0.5348, 0.7745, 0.5745, 0.7807, 0.5726, 0.8238, 0.5348, 0.7745, 0.5363, 0.8042, 0.5031, 0.8292, 0.4938, 0.7911, 0.5173, 0.7463, 0.5348, 0.7745, 0.4938, 0.7911, 0.4825, 0.7541, 0.5808, 0.7427, 0.6128, 0.7435, 0.6019, 0.7776, 0.5745, 0.7807, 0.5504, 0.741, 0.5808, 0.7427, 0.5745, 0.7807, 0.5348, 0.7745, 0.534, 0.7367, 0.5504, 0.741, 0.5348, 0.7745, 0.5173, 0.7463, 0.4676, 0.7345, 0.4769, 0.7121, 0.488, 0.7317, 0.4825, 0.7541, 0.4769, 0.7121, 0.4676, 0.7345, 0.4615, 0.7333, 0.4532, 0.7061, 0.5086, 0.7225, 0.5173, 0.7463, 0.4825, 0.7541, 0.488, 0.7317, 0.5027, 0.6996, 0.5086, 0.7225, 0.488, 0.7317, 0.4769, 0.7121, 0.5808, 0.7427, 0.5839, 0.7149, 0.6094, 0.7023, 0.6128, 0.7435, 0.5504, 0.741, 0.5569, 0.7141, 0.5839, 0.7149, 0.5808, 0.7427, 0.534, 0.7367, 0.5323, 0.7043, 0.5569, 0.7141, 0.5504, 0.741, 0.5323, 0.7043, 0.534, 0.7367, 0.5173, 0.7463, 0.5086, 0.7225, 0.5153, 0.6918, 0.5323, 0.7043, 0.5086, 0.7225, 0.5027, 0.6996, 0.5842, 0.6875, 0.6064, 0.674, 0.6094, 0.7023, 0.5839, 0.7149, 0.5604, 0.6887, 0.5842, 0.6875, 0.5839, 0.7149, 0.5569, 0.7141, 0.548, 0.6856, 0.5604, 0.6887, 0.5569, 0.7141, 0.5323, 0.7043, 0.4763, 0.6637, 0.4769, 0.7121, 0.4532, 0.7061, 0.4561, 0.656, 0.4698, 0.6463, 0.4763, 0.6637, 0.4561, 0.656, 0.464, 0.6439, 0.4986, 0.6704, 0.5027, 0.6996, 0.4769, 0.7121, 0.4763, 0.6637, 0.5153, 0.6918, 0.517, 0.6703, 0.5307, 0.6681, 0.5323, 0.7043, 0.517, 0.6703, 0.5153, 0.6918, 0.5027, 0.6996, 0.4986, 0.6704, 0.5842, 0.6875, 0.5829, 0.6483, 0.6007, 0.6262, 0.6064, 0.674, 0.5604, 0.6887, 0.5638, 0.6528, 0.5829, 0.6483, 0.5842, 0.6875, 0.548, 0.6856, 0.5445, 0.6642, 0.5638, 0.6528, 0.5604, 0.6887, 0.5445, 0.6642, 0.548, 0.6856, 0.5323, 0.7043, 0.5307, 0.6681, 0.5815, 0.6273, 0.5931, 0.6161, 0.6007, 0.6262, 0.5829, 0.6483, 0.5719, 0.6324, 0.5815, 0.6273, 0.5829, 0.6483, 0.5638, 0.6528, 0.4698, 0.6463, 0.4773, 0.6275, 0.4832, 0.6419, 0.4763, 0.6637, 0.4773, 0.6275, 0.4698, 0.6463, 0.464, 0.6439, 0.4594, 0.6191, 0.4955, 0.6321, 0.4986, 0.6704, 0.4763, 0.6637, 0.4832, 0.6419, 0.4883, 0.6183, 0.4955, 0.6321, 0.4832, 0.6419, 0.4773, 0.6275, 0.517, 0.6703, 0.5174, 0.6328, 0.5291, 0.631, 0.5307, 0.6681, 0.5174, 0.6328, 0.517, 0.6703, 0.4986, 0.6704, 0.4955, 0.6321, 0.5445, 0.6642, 0.5404, 0.6272, 0.5589, 0.6181, 0.5638, 0.6528, 0.5404, 0.6272, 0.5445, 0.6642, 0.5307, 0.6681, 0.5291, 0.631, 0.5815, 0.6273, 0.5785, 0.6037, 0.5945, 0.5859, 0.5931, 0.6161, 0.5719, 0.6324, 0.5685, 0.6118, 0.5785, 0.6037, 0.5815, 0.6273, 0.5685, 0.6118, 0.5719, 0.6324, 0.5638, 0.6528, 0.5589, 0.6181, 0.206, 0.2615, 0.2013, 0.2863, 0.1886, 0.2789, 0.1968, 0.2567, 0.128, 0.221, 0.1254, 0.2572, 0.1095, 0.2559, 0.11, 0.2197, 0.1254, 0.2572, 0.128, 0.221, 0.1446, 0.2236, 0.1396, 0.2597, 0.08196, 0.2215, 0.0873, 0.2566, 0.07528, 0.2581, 0.07219, 0.2355, 0.0873, 0.2566, 0.08196, 0.2215, 0.11, 0.2197, 0.1095, 0.2559, 0.06099, 0.2613, 0.05752, 0.2311, 0.07219, 0.2355, 0.07528, 0.2581, 0.05752, 0.2311, 0.05547, 0.2127, 0.08196, 0.2215, 0.07219, 0.2355, 0.03873, 0.2688, 0.03232, 0.2359, 0.05752, 0.2311, 0.06099, 0.2613, 0.03232, 0.2359, 0.02827, 0.2175, 0.05547, 0.2127, 0.05752, 0.2311, 0.02279, 0.2762, 0.01853, 0.2486, 0.03232, 0.2359, 0.03873, 0.2688, 0.8268, 0.2486, 0.8153, 0.2414, 0.8365, 0.2175, 0.8405, 0.2359, 0.82, 0.2825, 0.8153, 0.2414, 0.8268, 0.2486, 0.831, 0.2762, 0.8024, 0.2935, 0.7885, 0.258, 0.8153, 0.2414, 0.82, 0.2825, 0.7888, 0.3035, 0.7805, 0.2796, 0.7885, 0.258, 0.8024, 0.2935, 0.7805, 0.2796, 0.7653, 0.2716, 0.7726, 0.2526, 0.7885, 0.258, 0.7763, 0.3124, 0.7653, 0.2716, 0.7805, 0.2796, 0.7888, 0.3035, 0.1307, 0.1805, 0.128, 0.221, 0.11, 0.2197, 0.1089, 0.1931, 0.128, 0.221, 0.1307, 0.1805, 0.1501, 0.1984, 0.1446, 0.2236, 0.08196, 0.2215, 0.08735, 0.1805, 0.1089, 0.1931, 0.11, 0.2197, 0.08735, 0.1805, 0.1046, 0.1653, 0.1307, 0.1805, 0.1089, 0.1931, 0.05547, 0.2127, 0.05303, 0.1865, 0.08735, 0.1805, 0.08196, 0.2215, 0.02827, 0.2175, 0.02265, 0.1945, 0.05303, 0.1865, 0.05547, 0.2127, 0.8153, 0.2414, 0.7983, 0.2026, 0.8309, 0.1945, 0.8365, 0.2175, 0.7885, 0.258, 0.7831, 0.2233, 0.7983, 0.2026, 0.8153, 0.2414, 0.7831, 0.2233, 0.7625, 0.2148, 0.7781, 0.1927, 0.7983, 0.2026, 0.7726, 0.2526, 0.7625, 0.2148, 0.7831, 0.2233, 0.7885, 0.258, 0.7653, 0.2716, 0.7501, 0.2391, 0.7625, 0.2148, 0.7726, 0.2526, 0.1008, 0.1352, 0.1046, 0.1653, 0.08735, 0.1805, 0.07827, 0.1569, 0.1046, 0.1653, 0.1008, 0.1352, 0.1334, 0.1504, 0.1307, 0.1805, 0.05303, 0.1865, 0.05073, 0.1544, 0.07827, 0.1569, 0.08735, 0.1805, 0.05073, 0.1544, 0.05078, 0.1277, 0.1008, 0.1352, 0.07827, 0.1569, 0.8309, 0.1945, 0.8209, 0.1621, 0.859, 0.1544, 0.8613, 0.1865, 0.8209, 0.1621, 0.8105, 0.1362, 0.859, 0.1277, 0.859, 0.1544, 0.7983, 0.2026, 0.7964, 0.1764, 0.8209, 0.1621, 0.8309, 0.1945, 0.7964, 0.1764, 0.7726, 0.1598, 0.8105, 0.1362, 0.8209, 0.1621, 0.7781, 0.1927, 0.7726, 0.1598, 0.7964, 0.1764, 0.7983, 0.2026, 0.7625, 0.2148, 0.7527, 0.1837, 0.7726, 0.1598, 0.7781, 0.1927, 0.05078, 0.1277, 0.05228, 0.1046, 0.09409, 0.1069, 0.1008, 0.1352, 0.8105, 0.1362, 0.7974, 0.1146, 0.8605, 0.1046, 0.859, 0.1277, 0.7726, 0.1598, 0.7653, 0.1285, 0.7974, 0.1146, 0.8105, 0.1362, 0.1691, 0.2302, 0.1627, 0.2667, 0.1396, 0.2597, 0.1446, 0.2236, 0.1927, 0.2399, 0.1777, 0.2733, 0.1627, 0.2667, 0.1691, 0.2302, 0.1777, 0.2733, 0.1927, 0.2399, 0.1968, 0.2567, 0.1886, 0.2789, 0.1927, 0.2399, 0.2168, 0.2505, 0.206, 0.2615, 0.1968, 0.2567, 0.2168, 0.2505, 0.2113, 0.2922, 0.2013, 0.2863, 0.206, 0.2615, 0.2405, 0.2616, 0.2263, 0.3021, 0.2113, 0.2922, 0.2168, 0.2505, 0.2592, 0.2718, 0.245, 0.3158, 0.2263, 0.3021, 0.2405, 0.2616, 0.2742, 0.2779, 0.2578, 0.3254, 0.245, 0.3158, 0.2592, 0.2718, 0.2914, 0.2861, 0.2719, 0.3356, 0.2578, 0.3254, 0.2742, 0.2779, 0.3147, 0.2936, 0.2976, 0.3447, 0.2719, 0.3356, 0.2914, 0.2861, 0.3335, 0.3005, 0.3203, 0.3269, 0.2976, 0.3447, 0.3147, 0.2936, 0.3576, 0.331, 0.329, 0.3763, 0.3203, 0.3269, 0.3335, 0.3005, 0.3807, 0.3953, 0.3598, 0.4508, 0.329, 0.3763, 0.3576, 0.331, 0.7596, 0.3261, 0.743, 0.2848, 0.7653, 0.2716, 0.7763, 0.3124, 0.1729, 0.1891, 0.1691, 0.2302, 0.1446, 0.2236, 0.1501, 0.1984, 0.2025, 0.1989, 0.1927, 0.2399, 0.1691, 0.2302, 0.1729, 0.1891, 0.23, 0.208, 0.2168, 0.2505, 0.1927, 0.2399, 0.2025, 0.1989, 0.256, 0.2187, 0.2405, 0.2616, 0.2168, 0.2505, 0.23, 0.208, 0.2679, 0.2439, 0.2592, 0.2718, 0.2405, 0.2616, 0.256, 0.2187, 0.1307, 0.1805, 0.1606, 0.171, 0.1729, 0.1891, 0.1501, 0.1984, 0.2725, 0.2075, 0.291, 0.2304, 0.2679, 0.2439, 0.256, 0.2187, 0.291, 0.2304, 0.2742, 0.2779, 0.2592, 0.2718, 0.2679, 0.2439, 0.3048, 0.2539, 0.2914, 0.2861, 0.2742, 0.2779, 0.291, 0.2304, 0.321, 0.2197, 0.3294, 0.2383, 0.3048, 0.2539, 0.291, 0.2304, 0.3294, 0.2383, 0.3147, 0.2936, 0.2914, 0.2861, 0.3048, 0.2539, 0.367, 0.2459, 0.3335, 0.3005, 0.3147, 0.2936, 0.3294, 0.2383, 0.3818, 0.3033, 0.3576, 0.331, 0.3335, 0.3005, 0.367, 0.2459, 0.394, 0.3698, 0.3807, 0.3953, 0.3576, 0.331, 0.3818, 0.3033, 0.4062, 0.2417, 0.4073, 0.2898, 0.3818, 0.3033, 0.367, 0.2459, 0.4073, 0.2898, 0.4069, 0.3534, 0.394, 0.3698, 0.3818, 0.3033, 0.7501, 0.2391, 0.7274, 0.2371, 0.7369, 0.2088, 0.7625, 0.2148, 0.743, 0.2848, 0.7274, 0.2371, 0.7501, 0.2391, 0.7653, 0.2716, 0.6672, 0.2879, 0.6442, 0.2593, 0.6737, 0.2499, 0.6778, 0.2836, 0.2082, 0.1689, 0.2025, 0.1989, 0.1729, 0.1891, 0.1858, 0.1674, 0.241, 0.1798, 0.23, 0.208, 0.2025, 0.1989, 0.2082, 0.1689, 0.2565, 0.19, 0.256, 0.2187, 0.23, 0.208, 0.241, 0.1798, 0.1697, 0.1409, 0.1606, 0.171, 0.1307, 0.1805, 0.1334, 0.1504, 0.1606, 0.171, 0.1697, 0.1409, 0.1858, 0.1674, 0.1729, 0.1891, 0.1697, 0.1409, 0.2117, 0.1396, 0.2082, 0.1689, 0.1858, 0.1674, 0.2117, 0.1396, 0.2529, 0.1522, 0.241, 0.1798, 0.2082, 0.1689, 0.2529, 0.1522, 0.2819, 0.1715, 0.2565, 0.19, 0.241, 0.1798, 0.2819, 0.1715, 0.2725, 0.2075, 0.256, 0.2187, 0.2565, 0.19, 0.3049, 0.1951, 0.291, 0.2304, 0.2725, 0.2075, 0.2819, 0.1715, 0.1008, 0.1352, 0.141, 0.1153, 0.1697, 0.1409, 0.1334, 0.1504, 0.3208, 0.1522, 0.337, 0.1784, 0.3049, 0.1951, 0.2819, 0.1715, 0.337, 0.1784, 0.321, 0.2197, 0.291, 0.2304, 0.3049, 0.1951, 0.349, 0.2081, 0.3294, 0.2383, 0.321, 0.2197, 0.337, 0.1784, 0.3819, 0.1642, 0.377, 0.2015, 0.349, 0.2081, 0.337, 0.1784, 0.377, 0.2015, 0.367, 0.2459, 0.3294, 0.2383, 0.349, 0.2081, 0.4403, 0.1576, 0.4274, 0.2155, 0.377, 0.2015, 0.3819, 0.1642, 0.4274, 0.2155, 0.4062, 0.2417, 0.367, 0.2459, 0.377, 0.2015, 0.4343, 0.2821, 0.4073, 0.2898, 0.4062, 0.2417, 0.4274, 0.2155, 0.4313, 0.3348, 0.4069, 0.3534, 0.4073, 0.2898, 0.4343, 0.2821, 0.5009, 0.1632, 0.4811, 0.2357, 0.4274, 0.2155, 0.4403, 0.1576, 0.4811, 0.2357, 0.4593, 0.2829, 0.4343, 0.2821, 0.4274, 0.2155, 0.4593, 0.2829, 0.4472, 0.3289, 0.4313, 0.3348, 0.4343, 0.2821, 0.7527, 0.1837, 0.7246, 0.1745, 0.739, 0.1461, 0.7726, 0.1598, 0.7369, 0.2088, 0.7246, 0.1745, 0.7527, 0.1837, 0.7625, 0.2148, 0.5883, 0.1726, 0.5477, 0.211, 0.5009, 0.1632, 0.5388, 0.1473, 0.5477, 0.211, 0.5224, 0.2485, 0.4811, 0.2357, 0.5009, 0.1632, 0.7274, 0.2371, 0.7154, 0.2038, 0.7246, 0.1745, 0.7369, 0.2088, 0.7154, 0.2038, 0.688, 0.2021, 0.6808, 0.1676, 0.7246, 0.1745, 0.6985, 0.2425, 0.688, 0.2021, 0.7154, 0.2038, 0.7274, 0.2371, 0.688, 0.2021, 0.652, 0.2029, 0.6376, 0.1696, 0.6808, 0.1676, 0.6737, 0.2499, 0.652, 0.2029, 0.688, 0.2021, 0.6985, 0.2425, 0.652, 0.2029, 0.6141, 0.2333, 0.5883, 0.1726, 0.6376, 0.1696, 0.6442, 0.2593, 0.6141, 0.2333, 0.652, 0.2029, 0.6737, 0.2499, 0.6141, 0.2333, 0.572, 0.2642, 0.5477, 0.211, 0.5883, 0.1726, 0.572, 0.2642, 0.548, 0.2675, 0.5224, 0.2485, 0.5477, 0.211, 0.2156, 0.1142, 0.2117, 0.1396, 0.1697, 0.1409, 0.1841, 0.113, 0.2689, 0.1272, 0.2529, 0.1522, 0.2117, 0.1396, 0.2156, 0.1142, 0.2935, 0.1398, 0.2819, 0.1715, 0.2529, 0.1522, 0.2689, 0.1272, 0.1429, 0.099, 0.141, 0.1153, 0.1008, 0.1352, 0.09409, 0.1069, 0.141, 0.1153, 0.1429, 0.099, 0.1841, 0.113, 0.1697, 0.1409, 0.1429, 0.099, 0.2166, 0.08833, 0.2156, 0.1142, 0.1841, 0.113, 0.2166, 0.08833, 0.291, 0.1024, 0.2689, 0.1272, 0.2156, 0.1142, 0.291, 0.1024, 0.3276, 0.131, 0.2935, 0.1398, 0.2689, 0.1272, 0.3276, 0.131, 0.3208, 0.1522, 0.2819, 0.1715, 0.2935, 0.1398, 0.3571, 0.1443, 0.337, 0.1784, 0.3208, 0.1522, 0.3276, 0.131, 0.05228, 0.1046, 0.06207, 0.07724, 0.1429, 0.099, 0.09409, 0.1069, 0.06207, 0.07724, 0.1918, 0.04591, 0.2166, 0.08833, 0.1429, 0.099, 0.1918, 0.04591, 0.3716, 0.07082, 0.291, 0.1024, 0.2166, 0.08833, 0.3716, 0.07082, 0.3862, 0.1107, 0.3276, 0.131, 0.291, 0.1024, 0.3862, 0.1107, 0.3873, 0.1382, 0.3571, 0.1443, 0.3276, 0.131, 0.3873, 0.1382, 0.3819, 0.1642, 0.337, 0.1784, 0.3571, 0.1443, 0.7974, 0.1146, 0.769, 0.0884, 0.8703, 0.07724, 0.8605, 0.1046, 0.769, 0.0884, 0.6693, 0.06398, 1.0, 0.04591, 0.8703, 0.07724, 0.6693, 0.06398, 0.5276, 0.07408, 0.3716, 0.07082, 1.0, 0.04591, 0.5276, 0.07408, 0.4705, 0.1078, 0.3862, 0.1107, 0.3716, 0.07082, 0.4705, 0.1078, 0.453, 0.1333, 0.3873, 0.1382, 0.3862, 0.1107, 0.453, 0.1333, 0.4403, 0.1576, 0.3819, 0.1642, 0.3873, 0.1382, 0.7653, 0.1285, 0.7317, 0.1243, 0.769, 0.0884, 0.7974, 0.1146, 0.739, 0.1461, 0.7317, 0.1243, 0.7653, 0.1285, 0.7726, 0.1598, 0.7317, 0.1243, 0.6695, 0.1071, 0.6693, 0.06398, 0.769, 0.0884, 0.6695, 0.1071, 0.5984, 0.1099, 0.5276, 0.07408, 0.6693, 0.06398, 0.5984, 0.1099, 0.538, 0.1272, 0.4705, 0.1078, 0.5276, 0.07408, 0.538, 0.1272, 0.4906, 0.1358, 0.453, 0.1333, 0.4705, 0.1078, 0.5009, 0.1632, 0.4906, 0.1358, 0.538, 0.1272, 0.5388, 0.1473, 0.4906, 0.1358, 0.5009, 0.1632, 0.4403, 0.1576, 0.453, 0.1333, 0.4777, 0.288, 0.4593, 0.2829, 0.4811, 0.2357, 0.4904, 0.2654, 0.4628, 0.3293, 0.4472, 0.3289, 0.4593, 0.2829, 0.4777, 0.288, 0.7246, 0.1745, 0.7073, 0.143, 0.7317, 0.1243, 0.739, 0.1461, 0.7073, 0.143, 0.6744, 0.1404, 0.6695, 0.1071, 0.7317, 0.1243, 0.6808, 0.1676, 0.6744, 0.1404, 0.7073, 0.143, 0.7246, 0.1745, 0.6744, 0.1404, 0.6229, 0.143, 0.5984, 0.1099, 0.6695, 0.1071, 0.6376, 0.1696, 0.6229, 0.143, 0.6744, 0.1404, 0.6808, 0.1676, 0.6229, 0.143, 0.5878, 0.1479, 0.538, 0.1272, 0.5984, 0.1099, 0.5883, 0.1726, 0.5878, 0.1479, 0.6229, 0.143, 0.6376, 0.1696, 0.5878, 0.1479, 0.5883, 0.1726, 0.5388, 0.1473, 0.538, 0.1272, 0.5224, 0.2485, 0.5107, 0.2708, 0.4904, 0.2654, 0.4811, 0.2357, 0.5107, 0.2708, 0.4987, 0.3001, 0.4777, 0.288, 0.4904, 0.2654, 0.4987, 0.3001, 0.4879, 0.3352, 0.4628, 0.3293, 0.4777, 0.288, 0.5441, 0.2901, 0.548, 0.2675, 0.572, 0.2642, 0.5647, 0.289, 0.548, 0.2675, 0.5441, 0.2901, 0.5107, 0.2708, 0.5224, 0.2485, 0.5441, 0.2901, 0.521, 0.3186, 0.4987, 0.3001, 0.5107, 0.2708, 0.521, 0.3186, 0.5044, 0.3305, 0.4879, 0.3352, 0.4987, 0.3001, 0.5074, 0.3494, 0.5044, 0.3305, 0.521, 0.3186, 0.5217, 0.3339, 0.5044, 0.3305, 0.5074, 0.3494, 0.4925, 0.3493, 0.4879, 0.3352, 0.3894, 0.4459, 0.3741, 0.5053, 0.3598, 0.4508, 0.3807, 0.3953, 0.3899, 0.4836, 0.3837, 0.5067, 0.3741, 0.5053, 0.3894, 0.4459, 0.3982, 0.447, 0.3997, 0.4828, 0.3899, 0.4836, 0.3894, 0.4459, 0.3997, 0.4828, 0.3861, 0.5342, 0.3837, 0.5067, 0.3899, 0.4836, 0.4132, 0.5167, 0.4037, 0.561, 0.3861, 0.5342, 0.3997, 0.4828, 0.4215, 0.5332, 0.4123, 0.5749, 0.4037, 0.561, 0.4132, 0.5167, 0.4308, 0.5479, 0.4226, 0.5877, 0.4123, 0.5749, 0.4215, 0.5332, 0.4476, 0.5692, 0.4423, 0.6069, 0.4226, 0.5877, 0.4308, 0.5479, 0.4521, 0.5886, 0.4507, 0.5994, 0.4423, 0.6069, 0.4476, 0.5692, 0.459, 0.566, 0.463, 0.5825, 0.4521, 0.5886, 0.4476, 0.5692, 0.463, 0.5825, 0.4594, 0.6191, 0.4507, 0.5994, 0.4521, 0.5886, 0.3977, 0.4058, 0.3894, 0.4459, 0.3807, 0.3953, 0.394, 0.3698, 0.4069, 0.3534, 0.408, 0.4086, 0.3977, 0.4058, 0.394, 0.3698, 0.408, 0.4086, 0.3982, 0.447, 0.3894, 0.4459, 0.3977, 0.4058, 0.4166, 0.4483, 0.3997, 0.4828, 0.3982, 0.447, 0.408, 0.4086, 0.4242, 0.4751, 0.4132, 0.5167, 0.3997, 0.4828, 0.4166, 0.4483, 0.4323, 0.4939, 0.4215, 0.5332, 0.4132, 0.5167, 0.4242, 0.4751, 0.4405, 0.511, 0.4308, 0.5479, 0.4215, 0.5332, 0.4323, 0.4939, 0.4522, 0.5275, 0.4476, 0.5692, 0.4308, 0.5479, 0.4405, 0.511, 0.4675, 0.5448, 0.459, 0.566, 0.4476, 0.5692, 0.4522, 0.5275, 0.4709, 0.5627, 0.463, 0.5825, 0.459, 0.566, 0.4675, 0.5448, 0.4303, 0.3819, 0.408, 0.4086, 0.4069, 0.3534, 0.4313, 0.3348, 0.4308, 0.4285, 0.4166, 0.4483, 0.408, 0.4086, 0.4303, 0.3819, 0.4312, 0.4531, 0.4242, 0.4751, 0.4166, 0.4483, 0.4308, 0.4285, 0.4472, 0.3289, 0.4427, 0.373, 0.4303, 0.3819, 0.4313, 0.3348, 0.4427, 0.373, 0.442, 0.4182, 0.4308, 0.4285, 0.4303, 0.3819, 0.442, 0.4182, 0.4444, 0.4603, 0.4312, 0.4531, 0.4308, 0.4285, 0.4444, 0.4603, 0.4323, 0.4939, 0.4242, 0.4751, 0.4312, 0.4531, 0.447, 0.4907, 0.4405, 0.511, 0.4323, 0.4939, 0.4444, 0.4603, 0.4607, 0.4701, 0.4569, 0.4954, 0.447, 0.4907, 0.4444, 0.4603, 0.4569, 0.4954, 0.4522, 0.5275, 0.4405, 0.511, 0.447, 0.4907, 0.4768, 0.481, 0.473, 0.5049, 0.4569, 0.4954, 0.4607, 0.4701, 0.473, 0.5049, 0.4675, 0.5448, 0.4522, 0.5275, 0.4569, 0.4954, 0.4562, 0.3704, 0.4427, 0.373, 0.4472, 0.3289, 0.4628, 0.3293, 0.4545, 0.4116, 0.442, 0.4182, 0.4427, 0.373, 0.4562, 0.3704, 0.4546, 0.436, 0.4444, 0.4603, 0.442, 0.4182, 0.4545, 0.4116, 0.4879, 0.3352, 0.4781, 0.3756, 0.4562, 0.3704, 0.4628, 0.3293, 0.4781, 0.3756, 0.4704, 0.4131, 0.4545, 0.4116, 0.4562, 0.3704, 0.4704, 0.4131, 0.4648, 0.4449, 0.4546, 0.436, 0.4545, 0.4116, 0.4648, 0.4449, 0.4607, 0.4701, 0.4444, 0.4603, 0.4546, 0.436, 0.488, 0.3959, 0.4889, 0.4199, 0.4704, 0.4131, 0.4781, 0.3756, 0.4889, 0.4199, 0.4809, 0.4578, 0.4648, 0.4449, 0.4704, 0.4131, 0.4809, 0.4578, 0.4768, 0.481, 0.4607, 0.4701, 0.4648, 0.4449, 0.4877, 0.3667, 0.4781, 0.3756, 0.4879, 0.3352, 0.4925, 0.3493, 0.5074, 0.3494, 0.4971, 0.3877, 0.4877, 0.3667, 0.4925, 0.3493, 0.4971, 0.3877, 0.488, 0.3959, 0.4781, 0.3756, 0.4877, 0.3667, 0.4976, 0.4116, 0.4889, 0.4199, 0.488, 0.3959, 0.4971, 0.3877, 0.7494, 0.334, 0.7308, 0.2922, 0.743, 0.2848, 0.7596, 0.3261, 0.7337, 0.3458, 0.7155, 0.2972, 0.7308, 0.2922, 0.7494, 0.334, 0.7128, 0.3569, 0.6934, 0.3001, 0.7155, 0.2972, 0.7337, 0.3458, 0.6934, 0.3001, 0.6565, 0.3424, 0.6672, 0.2879, 0.6778, 0.2836, 0.681, 0.398, 0.6565, 0.3424, 0.6934, 0.3001, 0.7128, 0.3569, 0.6622, 0.441, 0.6479, 0.4007, 0.6565, 0.3424, 0.681, 0.398, 0.6479, 0.4007, 0.638, 0.4064, 0.6339, 0.3662, 0.6565, 0.3424, 0.6554, 0.4653, 0.638, 0.4064, 0.6479, 0.4007, 0.6622, 0.441, 0.6429, 0.5011, 0.6293, 0.4553, 0.638, 0.4064, 0.6554, 0.4653, 0.6344, 0.5218, 0.6234, 0.4769, 0.6293, 0.4553, 0.6429, 0.5011, 0.6254, 0.5401, 0.6155, 0.4964, 0.6234, 0.4769, 0.6344, 0.5218, 0.6089, 0.5666, 0.6026, 0.5241, 0.6155, 0.4964, 0.6254, 0.5401, 0.6002, 0.5616, 0.5957, 0.5367, 0.6026, 0.5241, 0.6089, 0.5666, 0.5945, 0.5859, 0.5875, 0.549, 0.5957, 0.5367, 0.6002, 0.5616, 0.7308, 0.2922, 0.7187, 0.2711, 0.7274, 0.2371, 0.743, 0.2848, 0.7187, 0.2711, 0.7057, 0.2709, 0.6985, 0.2425, 0.7274, 0.2371, 0.7155, 0.2972, 0.7057, 0.2709, 0.7187, 0.2711, 0.7308, 0.2922, 0.7057, 0.2709, 0.692, 0.2726, 0.6737, 0.2499, 0.6985, 0.2425, 0.6934, 0.3001, 0.692, 0.2726, 0.7057, 0.2709, 0.7155, 0.2972, 0.692, 0.2726, 0.6934, 0.3001, 0.6778, 0.2836, 0.6737, 0.2499, 0.6565, 0.3424, 0.629, 0.302, 0.6442, 0.2593, 0.6672, 0.2879, 0.6339, 0.3662, 0.6203, 0.3392, 0.629, 0.302, 0.6565, 0.3424, 0.638, 0.4064, 0.6165, 0.3778, 0.6203, 0.3392, 0.6339, 0.3662, 0.6293, 0.4553, 0.6127, 0.4148, 0.6165, 0.3778, 0.638, 0.4064, 0.6234, 0.4769, 0.6078, 0.4392, 0.6127, 0.4148, 0.6293, 0.4553, 0.6155, 0.4964, 0.6017, 0.4612, 0.6078, 0.4392, 0.6234, 0.4769, 0.6026, 0.5241, 0.5918, 0.4913, 0.6017, 0.4612, 0.6155, 0.4964, 0.5957, 0.5367, 0.5914, 0.5171, 0.5918, 0.4913, 0.6026, 0.5241, 0.5914, 0.5171, 0.5827, 0.5265, 0.5779, 0.5073, 0.5918, 0.4913, 0.5875, 0.549, 0.5827, 0.5265, 0.5914, 0.5171, 0.5957, 0.5367, 0.629, 0.302, 0.6108, 0.2821, 0.6141, 0.2333, 0.6442, 0.2593, 0.6108, 0.2821, 0.5903, 0.3082, 0.572, 0.2642, 0.6141, 0.2333, 0.6203, 0.3392, 0.5903, 0.3082, 0.6108, 0.2821, 0.629, 0.302, 0.6165, 0.3778, 0.5989, 0.3668, 0.5903, 0.3082, 0.6203, 0.3392, 0.5989, 0.3668, 0.5846, 0.3658, 0.5769, 0.3301, 0.5903, 0.3082, 0.6127, 0.4148, 0.6022, 0.3941, 0.5989, 0.3668, 0.6165, 0.3778, 0.6022, 0.3941, 0.5901, 0.4111, 0.5846, 0.3658, 0.5989, 0.3668, 0.6078, 0.4392, 0.5901, 0.4111, 0.6022, 0.3941, 0.6127, 0.4148, 0.6017, 0.4612, 0.5921, 0.4454, 0.5901, 0.4111, 0.6078, 0.4392, 0.5921, 0.4454, 0.5832, 0.4555, 0.576, 0.4321, 0.5901, 0.4111, 0.5918, 0.4913, 0.5832, 0.4555, 0.5921, 0.4454, 0.6017, 0.4612, 0.5832, 0.4555, 0.5686, 0.4742, 0.562, 0.453, 0.576, 0.4321, 0.5779, 0.5073, 0.5686, 0.4742, 0.5832, 0.4555, 0.5918, 0.4913, 0.5903, 0.3082, 0.5684, 0.2973, 0.5647, 0.289, 0.572, 0.2642, 0.5684, 0.2973, 0.5614, 0.3233, 0.5441, 0.2901, 0.5647, 0.289, 0.5769, 0.3301, 0.5614, 0.3233, 0.5684, 0.2973, 0.5903, 0.3082, 0.5614, 0.3233, 0.5418, 0.349, 0.521, 0.3186, 0.5441, 0.2901, 0.5846, 0.3658, 0.5713, 0.3685, 0.5614, 0.3233, 0.5769, 0.3301, 0.5713, 0.3685, 0.5566, 0.381, 0.5418, 0.349, 0.5614, 0.3233, 0.5566, 0.381, 0.5415, 0.4001, 0.5381, 0.3745, 0.5418, 0.349, 0.5901, 0.4111, 0.5763, 0.3918, 0.5713, 0.3685, 0.5846, 0.3658, 0.5763, 0.3918, 0.5678, 0.4081, 0.5566, 0.381, 0.5713, 0.3685, 0.576, 0.4321, 0.5678, 0.4081, 0.5763, 0.3918, 0.5901, 0.4111, 0.5678, 0.4081, 0.5547, 0.4335, 0.5415, 0.4001, 0.5566, 0.381, 0.562, 0.453, 0.5547, 0.4335, 0.5678, 0.4081, 0.576, 0.4321, 0.5418, 0.349, 0.5313, 0.3472, 0.5217, 0.3339, 0.521, 0.3186, 0.5313, 0.3472, 0.527, 0.3739, 0.5074, 0.3494, 0.5217, 0.3339, 0.5381, 0.3745, 0.527, 0.3739, 0.5313, 0.3472, 0.5418, 0.349, 0.5415, 0.4001, 0.5322, 0.3962, 0.527, 0.3739, 0.5381, 0.3745, 0.4797, 0.5918, 0.4773, 0.6275, 0.4594, 0.6191, 0.463, 0.5825, 0.4964, 0.5966, 0.4887, 0.608, 0.4797, 0.5918, 0.4866, 0.5822, 0.4883, 0.6183, 0.4887, 0.608, 0.4964, 0.5966, 0.4955, 0.6321, 0.4887, 0.608, 0.4883, 0.6183, 0.4773, 0.6275, 0.4797, 0.5918, 0.5174, 0.6328, 0.5158, 0.5965, 0.5272, 0.5945, 0.5291, 0.631, 0.5158, 0.5965, 0.5174, 0.6328, 0.4955, 0.6321, 0.4964, 0.5966, 0.5404, 0.6272, 0.5381, 0.5905, 0.5568, 0.5804, 0.5589, 0.6181, 0.5381, 0.5905, 0.5404, 0.6272, 0.5291, 0.631, 0.5272, 0.5945, 0.5785, 0.6037, 0.5722, 0.5674, 0.5875, 0.549, 0.5945, 0.5859, 0.5722, 0.5674, 0.5655, 0.5879, 0.5568, 0.5804, 0.5645, 0.561, 0.5685, 0.6118, 0.5655, 0.5879, 0.5722, 0.5674, 0.5785, 0.6037, 0.5655, 0.5879, 0.5685, 0.6118, 0.5589, 0.6181, 0.5568, 0.5804, 0.4833, 0.555, 0.4763, 0.566, 0.4709, 0.5627, 0.4675, 0.5448, 0.4797, 0.5918, 0.4763, 0.566, 0.4833, 0.555, 0.4866, 0.5822, 0.4763, 0.566, 0.4797, 0.5918, 0.463, 0.5825, 0.4709, 0.5627, 0.5003, 0.559, 0.4964, 0.5966, 0.4866, 0.5822, 0.4833, 0.555, 0.5158, 0.5965, 0.5139, 0.5598, 0.5252, 0.557, 0.5272, 0.5945, 0.5139, 0.5598, 0.5158, 0.5965, 0.4964, 0.5966, 0.5003, 0.559, 0.5568, 0.5804, 0.5487, 0.5447, 0.5647, 0.5319, 0.5645, 0.561, 0.5381, 0.5905, 0.5361, 0.5531, 0.5487, 0.5447, 0.5568, 0.5804, 0.5361, 0.5531, 0.5381, 0.5905, 0.5272, 0.5945, 0.5252, 0.557, 0.5827, 0.5265, 0.5728, 0.5399, 0.5647, 0.5319, 0.5779, 0.5073, 0.5722, 0.5674, 0.5728, 0.5399, 0.5827, 0.5265, 0.5875, 0.549, 0.5728, 0.5399, 0.5722, 0.5674, 0.5645, 0.561, 0.5647, 0.5319, 0.492, 0.4931, 0.4883, 0.5162, 0.473, 0.5049, 0.4768, 0.481, 0.4883, 0.5162, 0.4833, 0.555, 0.4675, 0.5448, 0.473, 0.5049, 0.5074, 0.5069, 0.5037, 0.5295, 0.4883, 0.5162, 0.492, 0.4931, 0.5037, 0.5295, 0.5003, 0.559, 0.4833, 0.555, 0.4883, 0.5162, 0.5229, 0.5209, 0.5125, 0.5378, 0.5037, 0.5295, 0.5074, 0.5069, 0.5139, 0.5598, 0.5125, 0.5378, 0.5229, 0.5209, 0.5252, 0.557, 0.5125, 0.5378, 0.5139, 0.5598, 0.5003, 0.559, 0.5037, 0.5295, 0.5686, 0.4742, 0.5551, 0.4944, 0.5493, 0.4748, 0.562, 0.453, 0.5647, 0.5319, 0.5551, 0.4944, 0.5686, 0.4742, 0.5779, 0.5073, 0.5551, 0.4944, 0.542, 0.518, 0.5363, 0.4987, 0.5493, 0.4748, 0.5487, 0.5447, 0.542, 0.518, 0.5551, 0.4944, 0.5647, 0.5319, 0.542, 0.518, 0.5351, 0.5316, 0.5229, 0.5209, 0.5363, 0.4987, 0.5361, 0.5531, 0.5351, 0.5316, 0.542, 0.518, 0.5487, 0.5447, 0.5351, 0.5316, 0.5361, 0.5531, 0.5252, 0.557, 0.5229, 0.5209, 0.5043, 0.4348, 0.4962, 0.4709, 0.4809, 0.4578, 0.4889, 0.4199, 0.4962, 0.4709, 0.492, 0.4931, 0.4768, 0.481, 0.4809, 0.4578, 0.528, 0.4282, 0.5186, 0.4582, 0.5043, 0.4348, 0.5144, 0.4231, 0.5186, 0.4582, 0.5117, 0.4848, 0.4962, 0.4709, 0.5043, 0.4348, 0.5117, 0.4848, 0.5074, 0.5069, 0.492, 0.4931, 0.4962, 0.4709, 0.5547, 0.4335, 0.5422, 0.4564, 0.528, 0.4282, 0.5415, 0.4001, 0.5493, 0.4748, 0.5422, 0.4564, 0.5547, 0.4335, 0.562, 0.453, 0.5422, 0.4564, 0.5291, 0.4787, 0.5186, 0.4582, 0.528, 0.4282, 0.5363, 0.4987, 0.5291, 0.4787, 0.5422, 0.4564, 0.5493, 0.4748, 0.5291, 0.4787, 0.521, 0.4921, 0.5117, 0.4848, 0.5186, 0.4582, 0.5229, 0.5209, 0.521, 0.4921, 0.5291, 0.4787, 0.5363, 0.4987, 0.521, 0.4921, 0.5229, 0.5209, 0.5074, 0.5069, 0.5117, 0.4848, 0.527, 0.3739, 0.5132, 0.4051, 0.4971, 0.3877, 0.5074, 0.3494, 0.5132, 0.4051, 0.5023, 0.4164, 0.4976, 0.4116, 0.4971, 0.3877, 0.5043, 0.4348, 0.5023, 0.4164, 0.5132, 0.4051, 0.5144, 0.4231, 0.5023, 0.4164, 0.5043, 0.4348, 0.4889, 0.4199, 0.4976, 0.4116, 0.5322, 0.3962, 0.5263, 0.4094, 0.5132, 0.4051, 0.527, 0.3739, 0.528, 0.4282, 0.5263, 0.4094, 0.5322, 0.3962, 0.5415, 0.4001, 0.5263, 0.4094, 0.528, 0.4282, 0.5144, 0.4231, 0.5132, 0.4051])
me_icosphere_001.update()

# ---- objects
ob_light = bpy.data.objects.new('Light', light_light)
ob_camera = bpy.data.objects.new('Camera', cam_camera)
ob_smoke01 = bpy.data.objects.new('Smoke01', me_icosphere_001)

# ---- transforms, parenting, visibility, modifiers, constraints
ob_light.location = (4.076, 1.005, 5.904)
ob_light.rotation_euler = (0.6503, 0.05522, 1.866)
ob_light.lock_rotations_4d = False
ob_light.empty_display_type = 'ARROWS'
ob_light.color = (0.0, 0.0, 0.0, 0.0)
ob_light.lineart.crease_threshold = 0.0
ob_camera.location = (7.359, -6.926, 4.958)
ob_camera.rotation_euler = (1.109, 0.0, 0.8149)
ob_camera.lock_rotations_4d = False
ob_camera.empty_display_type = 'ARROWS'
ob_camera.color = (0.0, 0.0, 0.0, 0.0)
ob_camera.display_type = 'WIRE'
ob_camera.lineart.crease_threshold = 0.0
ob_smoke01.location = (0.2535, 0.6593, 1.231)

# ---- collection membership
col_collection.objects.link(ob_light)
col_collection.objects.link(ob_camera)
col_collection.objects.link(ob_smoke01)

# ---- scene / render settings (as saved in the file)
scene.camera = ob_camera
scene.frame_start = 1; scene.frame_end = 250; scene.frame_set(1)
scene.render.engine = 'BLENDER_EEVEE_NEXT'
scene.cycles.sampling_pattern = 'TABULATED_SOBOL'
scene.cycles.use_light_tree = False
scene.view_settings.view_transform = 'Filmic'
bpy.context.view_layer.update()

